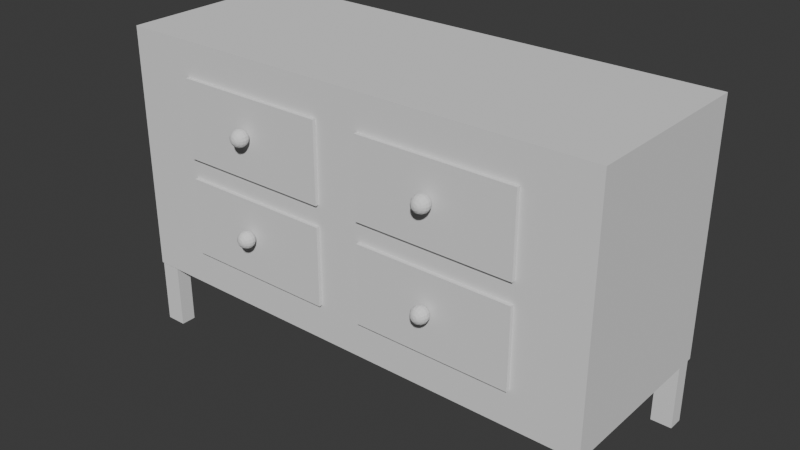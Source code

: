 # Source: Commode.blend  (saved by Blender 4.5.90; exported with 4.5.12 LTS)
import bpy
from mathutils import Matrix  # noqa: F401  (used for matrix-valued properties, if any)

bpy.ops.wm.read_factory_settings(use_empty=True)
scene = bpy.context.scene
scene.name = 'Scene'

# ---- collections
col_collection = bpy.data.collections.new('Collection'); scene.collection.children.link(col_collection)

# ---- world
world_world = bpy.data.worlds.new('World'); scene.world = world_world
world_world.use_nodes = True; world_world.node_tree.nodes.clear()
_N = world_world.node_tree.nodes; _L = world_world.node_tree.links
n0 = _N.new('ShaderNodeOutputWorld'); n0.name = 'World Output'; n0.location = (200, 100)
n1 = _N.new('ShaderNodeBackground'); n1.name = 'Background'; n1.location = (-200, 100)
n1.inputs[0].default_value = (0.05088, 0.05088, 0.05088, 1.0)
_L.new(n1.outputs[0], n0.inputs[0])
n0.is_active_output = True
world_world.color = (0.05088, 0.05088, 0.05088)
world_world.sun_shadow_jitter_overblur = 0.0

# ---- meshes
me_cube = bpy.data.meshes.new('Cube')
me_cube.from_pydata([(-1.019, -0.5084, 0.4573), (-1.019, -0.5084, 1.481), (-1.255, 0.4236, 0.3386), (-1.255, 0.4236, 1.6), (1.019, -0.5084, 0.4573), (1.019, -0.5084, 1.481), (1.255, 0.4236, 0.3386), (1.255, 0.4236, 1.6), (-1.255, -0.5084, 0.3386), (-1.255, -0.5084, 1.6), (1.255, -0.5084, 1.6), (1.255, -0.5084, 0.3386), (-1.255, -0.5084, 0.9694), (-1.255, 0.4236, 0.9694), (1.255, 0.4236, 0.9694), (1.255, -0.5084, 0.9694), (-1.019, -0.5084, 0.9694), (1.019, -0.5084, 0.9694), (0.0, 0.4236, 0.3386), (0.0, 0.4236, 1.6), (0.0, -0.5084, 0.3386), (0.0, -0.5084, 1.6), (0.0, -0.5084, 0.4573), (0.0, -0.5084, 1.481), (0.0, -0.5084, 0.9694), (0.0, 0.4236, 0.9694), (-0.1125, -0.5084, 1.026), (-0.1125, -0.5084, 1.425), (-0.9065, -0.5084, 1.425), (-0.9065, -0.5084, 1.026), (-0.1125, -0.5084, 0.5139), (-0.1125, -0.5084, 0.9129), (-0.9065, -0.5084, 0.9129), (-0.9065, -0.5084, 0.5139), (0.9065, -0.5084, 0.5139), (0.9065, -0.5084, 0.9129), (0.1125, -0.5084, 0.9129), (0.1125, -0.5084, 0.5139), (0.9065, -0.5084, 1.026), (0.9065, -0.5084, 1.425), (0.1125, -0.5084, 1.425), (0.1125, -0.5084, 1.026), (-0.1125, -0.008745, 1.425), (-0.1125, -0.008745, 1.026), (-0.9065, -0.008745, 1.026), (-0.9065, -0.008745, 1.425), (-0.1125, -0.008745, 0.9129), (-0.1125, -0.008745, 0.5139), (-0.9065, -0.008745, 0.5139), (-0.9065, -0.008745, 0.9129), (0.9065, -0.008745, 0.9129), (0.9065, -0.008745, 0.5139), (0.1125, -0.008745, 0.5139), (0.1125, -0.008745, 0.9129), (0.9065, -0.008745, 1.425), (0.9065, -0.008745, 1.026), (0.1125, -0.008745, 1.026), (0.1125, -0.008745, 1.425), (-1.251, -0.5036, 0.004111), (-1.251, -0.5036, 0.3737), (-1.251, -0.4258, 0.004111), (-1.251, -0.4258, 0.3737), (-1.145, -0.5036, 0.004111), (-1.145, -0.5036, 0.3737), (-1.145, -0.4258, 0.004111), (-1.145, -0.4258, 0.3737), (-1.251, 0.3336, 0.004111), (-1.251, 0.3336, 0.3737), (-1.251, 0.4114, 0.004111), (-1.251, 0.4114, 0.3737), (-1.145, 0.3336, 0.004111), (-1.145, 0.3336, 0.3737), (-1.145, 0.4114, 0.004111), (-1.145, 0.4114, 0.3737), (1.145, 0.3336, 0.004111), (1.145, 0.3336, 0.3737), (1.145, 0.4114, 0.004111), (1.145, 0.4114, 0.3737), (1.251, 0.3336, 0.004111), (1.251, 0.3336, 0.3737), (1.251, 0.4114, 0.004111), (1.251, 0.4114, 0.3737), (1.145, -0.5073, 0.004111), (1.145, -0.5073, 0.3737), (1.145, -0.4295, 0.004111), (1.145, -0.4295, 0.3737), (1.251, -0.5073, 0.004111), (1.251, -0.5073, 0.3737), (1.251, -0.4295, 0.004111), (1.251, -0.4295, 0.3737)], [], [(12, 9, 3, 13), (25, 19, 7, 14), (14, 7, 10, 15), (34, 35, 50, 51), (18, 6, 11, 20), (19, 3, 9, 21), (16, 1, 9, 12), (17, 4, 11, 15), (22, 0, 8, 20), (23, 5, 10, 21), (5, 17, 15, 10), (0, 16, 12, 8), (29, 26, 43, 44), (6, 14, 15, 11), (18, 25, 14, 6), (8, 12, 13, 2), (2, 13, 25, 18), (30, 31, 46, 47), (1, 23, 21, 9), (4, 22, 20, 11), (7, 19, 21, 10), (2, 18, 20, 8), (26, 27, 42, 43), (13, 3, 19, 25), (24, 23, 27, 26), (23, 1, 28, 27), (1, 16, 29, 28), (16, 24, 26, 29), (22, 24, 31, 30), (24, 16, 32, 31), (16, 0, 33, 32), (0, 22, 30, 33), (4, 17, 35, 34), (17, 24, 36, 35), (24, 22, 37, 36), (22, 4, 34, 37), (17, 5, 39, 38), (5, 23, 40, 39), (23, 24, 41, 40), (24, 17, 38, 41), (43, 42, 45, 44), (47, 46, 49, 48), (51, 50, 53, 52), (55, 54, 57, 56), (33, 30, 47, 48), (38, 39, 54, 55), (27, 28, 45, 42), (37, 34, 51, 52), (31, 32, 49, 46), (41, 38, 55, 56), (28, 29, 44, 45), (35, 36, 53, 50), (32, 33, 48, 49), (39, 40, 57, 54), (36, 37, 52, 53), (40, 41, 56, 57), (58, 59, 61, 60), (60, 61, 65, 64), (64, 65, 63, 62), (62, 63, 59, 58), (60, 64, 62, 58), (65, 61, 59, 63), (66, 67, 69, 68), (68, 69, 73, 72), (72, 73, 71, 70), (70, 71, 67, 66), (68, 72, 70, 66), (73, 69, 67, 71), (74, 75, 77, 76), (76, 77, 81, 80), (80, 81, 79, 78), (78, 79, 75, 74), (76, 80, 78, 74), (81, 77, 75, 79), (82, 83, 85, 84), (84, 85, 89, 88), (88, 89, 87, 86), (86, 87, 83, 82), (84, 88, 86, 82), (89, 85, 83, 87)])
_uv = me_cube.uv_layers.new(name='UVMap')
_uv.uv.foreach_set('vector', [0.5, 0.0, 0.625, 0.0, 0.625, 0.25, 0.5, 0.25, 0.5, 0.375, 0.625, 0.375, 0.625, 0.5, 0.5, 0.5, 0.5, 0.5, 0.625, 0.5, 0.625, 0.75, 0.5, 0.75, 0.4097, 0.7847, 0.4888, 0.7847, 0.4888, 0.7847, 0.4097, 0.7847, 0.25, 0.5, 0.375, 0.5, 0.375, 0.75, 0.25, 0.75, 0.75, 0.5, 0.875, 0.5, 0.875, 0.75, 0.75, 0.75, 0.5, 0.9765, 0.6015, 0.9765, 0.625, 1.0, 0.5, 1.0, 0.5, 0.7735, 0.3985, 0.7735, 0.375, 0.75, 0.5, 0.75, 0.3985, 0.875, 0.3985, 0.9765, 0.375, 1.0, 0.375, 0.875, 0.6015, 0.875, 0.6015, 0.7735, 0.625, 0.75, 0.625, 0.875, 0.6015, 0.7735, 0.5, 0.7735, 0.5, 0.75, 0.625, 0.75, 0.3985, 0.9765, 0.5, 0.9765, 0.5, 1.0, 0.375, 1.0, 0.5112, 0.9653, 0.5112, 0.8862, 0.5112, 0.8862, 0.5112, 0.9653, 0.375, 0.5, 0.5, 0.5, 0.5, 0.75, 0.375, 0.75, 0.375, 0.375, 0.5, 0.375, 0.5, 0.5, 0.375, 0.5, 0.375, 0.0, 0.5, 0.0, 0.5, 0.25, 0.375, 0.25, 0.375, 0.25, 0.5, 0.25, 0.5, 0.375, 0.375, 0.375, 0.4097, 0.8862, 0.4888, 0.8862, 0.4888, 0.8862, 0.4097, 0.8862, 0.6015, 0.9765, 0.6015, 0.875, 0.625, 0.875, 0.625, 1.0, 0.3985, 0.7735, 0.3985, 0.875, 0.375, 0.875, 0.375, 0.75, 0.625, 0.5, 0.75, 0.5, 0.75, 0.75, 0.625, 0.75, 0.125, 0.5, 0.25, 0.5, 0.25, 0.75, 0.125, 0.75, 0.5112, 0.8862, 0.5903, 0.8862, 0.5903, 0.8862, 0.5112, 0.8862, 0.5, 0.25, 0.625, 0.25, 0.625, 0.375, 0.5, 0.375, 0.5, 0.875, 0.6015, 0.875, 0.5903, 0.8862, 0.5112, 0.8862, 0.6015, 0.875, 0.6015, 0.9765, 0.5903, 0.9653, 0.5903, 0.8862, 0.6015, 0.9765, 0.5, 0.9765, 0.5112, 0.9653, 0.5903, 0.9653, 0.5, 0.9765, 0.5, 0.875, 0.5112, 0.8862, 0.5112, 0.9653, 0.3985, 0.875, 0.5, 0.875, 0.4888, 0.8862, 0.4097, 0.8862, 0.5, 0.875, 0.5, 0.9765, 0.4888, 0.9653, 0.4888, 0.8862, 0.5, 0.9765, 0.3985, 0.9765, 0.4097, 0.9653, 0.4888, 0.9653, 0.3985, 0.9765, 0.3985, 0.875, 0.4097, 0.8862, 0.4097, 0.9653, 0.3985, 0.7735, 0.5, 0.7735, 0.4888, 0.7847, 0.4097, 0.7847, 0.5, 0.7735, 0.5, 0.875, 0.4888, 0.8638, 0.4888, 0.7847, 0.5, 0.875, 0.3985, 0.875, 0.4097, 0.8638, 0.4888, 0.8638, 0.3985, 0.875, 0.3985, 0.7735, 0.4097, 0.7847, 0.4097, 0.8638, 0.5, 0.7735, 0.6015, 0.7735, 0.5903, 0.7847, 0.5112, 0.7847, 0.6015, 0.7735, 0.6015, 0.875, 0.5903, 0.8638, 0.5903, 0.7847, 0.6015, 0.875, 0.5, 0.875, 0.5112, 0.8638, 0.5903, 0.8638, 0.5, 0.875, 0.5, 0.7735, 0.5112, 0.7847, 0.5112, 0.8638, 0.5112, 0.8862, 0.5903, 0.8862, 0.5903, 0.9653, 0.5112, 0.9653, 0.4097, 0.8862, 0.4888, 0.8862, 0.4888, 0.9653, 0.4097, 0.9653, 0.4097, 0.7847, 0.4888, 0.7847, 0.4888, 0.8638, 0.4097, 0.8638, 0.5112, 0.7847, 0.5903, 0.7847, 0.5903, 0.8638, 0.5112, 0.8638, 0.4097, 0.9653, 0.4097, 0.8862, 0.4097, 0.8862, 0.4097, 0.9653, 0.5112, 0.7847, 0.5903, 0.7847, 0.5903, 0.7847, 0.5112, 0.7847, 0.5903, 0.8862, 0.5903, 0.9653, 0.5903, 0.9653, 0.5903, 0.8862, 0.4097, 0.8638, 0.4097, 0.7847, 0.4097, 0.7847, 0.4097, 0.8638, 0.4888, 0.8862, 0.4888, 0.9653, 0.4888, 0.9653, 0.4888, 0.8862, 0.5112, 0.8638, 0.5112, 0.7847, 0.5112, 0.7847, 0.5112, 0.8638, 0.5903, 0.9653, 0.5112, 0.9653, 0.5112, 0.9653, 0.5903, 0.9653, 0.4888, 0.7847, 0.4888, 0.8638, 0.4888, 0.8638, 0.4888, 0.7847, 0.4888, 0.9653, 0.4097, 0.9653, 0.4097, 0.9653, 0.4888, 0.9653, 0.5903, 0.7847, 0.5903, 0.8638, 0.5903, 0.8638, 0.5903, 0.7847, 0.4888, 0.8638, 0.4097, 0.8638, 0.4097, 0.8638, 0.4888, 0.8638, 0.5903, 0.8638, 0.5112, 0.8638, 0.5112, 0.8638, 0.5903, 0.8638, 0.375, 0.0, 0.625, 0.0, 0.625, 0.25, 0.375, 0.25, 0.375, 0.25, 0.625, 0.25, 0.625, 0.5, 0.375, 0.5, 0.375, 0.5, 0.625, 0.5, 0.625, 0.75, 0.375, 0.75, 0.375, 0.75, 0.625, 0.75, 0.625, 1.0, 0.375, 1.0, 0.125, 0.5, 0.375, 0.5, 0.375, 0.75, 0.125, 0.75, 0.625, 0.5, 0.875, 0.5, 0.875, 0.75, 0.625, 0.75, 0.375, 0.0, 0.625, 0.0, 0.625, 0.25, 0.375, 0.25, 0.375, 0.25, 0.625, 0.25, 0.625, 0.5, 0.375, 0.5, 0.375, 0.5, 0.625, 0.5, 0.625, 0.75, 0.375, 0.75, 0.375, 0.75, 0.625, 0.75, 0.625, 1.0, 0.375, 1.0, 0.125, 0.5, 0.375, 0.5, 0.375, 0.75, 0.125, 0.75, 0.625, 0.5, 0.875, 0.5, 0.875, 0.75, 0.625, 0.75, 0.375, 0.0, 0.625, 0.0, 0.625, 0.25, 0.375, 0.25, 0.375, 0.25, 0.625, 0.25, 0.625, 0.5, 0.375, 0.5, 0.375, 0.5, 0.625, 0.5, 0.625, 0.75, 0.375, 0.75, 0.375, 0.75, 0.625, 0.75, 0.625, 1.0, 0.375, 1.0, 0.125, 0.5, 0.375, 0.5, 0.375, 0.75, 0.125, 0.75, 0.625, 0.5, 0.875, 0.5, 0.875, 0.75, 0.625, 0.75, 0.375, 0.0, 0.625, 0.0, 0.625, 0.25, 0.375, 0.25, 0.375, 0.25, 0.625, 0.25, 0.625, 0.5, 0.375, 0.5, 0.375, 0.5, 0.625, 0.5, 0.625, 0.75, 0.375, 0.75, 0.375, 0.75, 0.625, 0.75, 0.625, 1.0, 0.375, 1.0, 0.125, 0.5, 0.375, 0.5, 0.375, 0.75, 0.125, 0.75, 0.625, 0.5, 0.875, 0.5, 0.875, 0.75, 0.625, 0.75])
me_cube.update()
me_cube_005 = bpy.data.meshes.new('Cube.005')
me_cube_005.from_pydata([(0.3746, 0.4875, 0.1768), (0.4101, 0.523, -0.2222), (-0.3839, 0.523, -0.2222), (-0.3484, 0.4875, 0.1768), (0.3746, 0.04073, 0.1768), (0.4101, 0.005229, -0.2222), (-0.3839, 0.005229, -0.2222), (-0.3484, 0.04073, 0.1768), (-0.001841, -0.02064, -0.04255), (-0.001841, -0.03707, -0.04582), (-0.001841, -0.05351, -0.04255), (-0.001841, -0.07675, -0.01931), (0.004448, 0.002607, -0.01805), (0.00978, -0.006703, -0.03093), (0.01334, -0.02064, -0.03953), (0.01459, -0.03707, -0.04255), (0.01334, -0.05351, -0.03953), (0.00978, -0.06744, -0.03093), (0.004448, -0.07675, -0.01805), (0.00978, 0.002607, -0.01449), (0.01963, -0.006703, -0.02434), (0.02622, -0.02064, -0.03093), (0.02853, -0.03707, -0.03324), (0.02622, -0.05351, -0.03093), (0.01963, -0.06744, -0.02434), (0.00978, -0.07675, -0.01449), (0.01334, 0.002607, -0.00916), (0.02622, -0.006703, -0.01449), (0.03482, -0.02064, -0.01805), (0.03784, -0.03707, -0.01931), (0.03482, -0.05351, -0.01805), (0.02622, -0.06744, -0.01449), (0.01334, -0.07675, -0.00916), (0.01459, 0.002607, -0.002871), (0.02853, -0.006703, -0.002871), (0.03784, -0.02064, -0.002871), (0.04111, -0.03707, -0.002871), (0.03784, -0.05351, -0.002871), (0.02853, -0.06744, -0.002871), (0.01459, -0.07675, -0.002871), (0.01334, 0.002607, 0.003419), (0.02622, -0.006703, 0.008751), (0.03482, -0.02064, 0.01231), (0.03784, -0.03707, 0.01356), (0.03482, -0.05351, 0.01231), (0.02622, -0.06744, 0.008751), (0.01334, -0.07675, 0.003419), (0.00978, 0.002607, 0.008751), (0.01963, -0.006703, 0.0186), (0.02622, -0.02064, 0.02519), (0.02853, -0.03707, 0.0275), (0.02622, -0.05351, 0.02519), (0.01963, -0.06744, 0.0186), (0.00978, -0.07675, 0.008751), (0.004448, 0.002607, 0.01231), (0.00978, -0.006703, 0.02519), (0.01334, -0.02064, 0.03379), (0.01459, -0.03707, 0.03681), (0.01334, -0.05351, 0.03379), (0.00978, -0.06744, 0.02519), (0.004448, -0.07675, 0.01231), (-0.001841, 0.002607, 0.01356), (-0.001841, -0.006703, 0.0275), (-0.001841, -0.02064, 0.03681), (-0.001841, -0.03707, 0.04008), (-0.001841, -0.05351, 0.03681), (-0.001841, -0.06744, 0.0275), (-0.001841, -0.07675, 0.01356), (-0.001841, -0.08002, -0.002871), (-0.001841, 0.005876, -0.002871), (-0.008131, 0.002607, 0.01231), (-0.01346, -0.006703, 0.02519), (-0.01703, -0.02064, 0.03379), (-0.01828, -0.03707, 0.03681), (-0.01703, -0.05351, 0.03379), (-0.01346, -0.06744, 0.02519), (-0.008131, -0.07675, 0.01231), (-0.01346, 0.002607, 0.008751), (-0.02331, -0.006703, 0.0186), (-0.0299, -0.02064, 0.02519), (-0.03221, -0.03707, 0.0275), (-0.0299, -0.05351, 0.02519), (-0.02331, -0.06744, 0.0186), (-0.01346, -0.07675, 0.008751), (-0.01703, 0.002607, 0.003419), (-0.0299, -0.006703, 0.008751), (-0.0385, -0.02064, 0.01231), (-0.04152, -0.03707, 0.01356), (-0.0385, -0.05351, 0.01231), (-0.0299, -0.06744, 0.008751), (-0.01703, -0.07675, 0.003419), (-0.01828, 0.002607, -0.002871), (-0.03221, -0.006703, -0.002871), (-0.04152, -0.02064, -0.002871), (-0.04479, -0.03707, -0.002871), (-0.04152, -0.05351, -0.002871), (-0.03221, -0.06744, -0.002871), (-0.01828, -0.07675, -0.002871), (-0.01703, 0.002607, -0.00916), (-0.0299, -0.006703, -0.01449), (-0.0385, -0.02064, -0.01805), (-0.04152, -0.03707, -0.01931), (-0.0385, -0.05351, -0.01805), (-0.0299, -0.06744, -0.01449), (-0.01703, -0.07675, -0.00916), (-0.01346, 0.002607, -0.01449), (-0.02331, -0.006703, -0.02434), (-0.0299, -0.02064, -0.03093), (-0.03221, -0.03707, -0.03324), (-0.0299, -0.05351, -0.03093), (-0.02331, -0.06744, -0.02434), (-0.01346, -0.07675, -0.01449), (-0.008131, 0.002607, -0.01805), (-0.01346, -0.006703, -0.03093), (-0.01703, -0.02064, -0.03953), (-0.01828, -0.03707, -0.04255), (-0.01703, -0.05351, -0.03953), (-0.01346, -0.06744, -0.03093), (-0.008131, -0.07675, -0.01805), (-0.001841, 0.002607, -0.01931), (-0.001841, -0.006703, -0.03324), (-0.001841, -0.06744, -0.03324), (0.4101, 0.523, 0.1768), (-0.3839, 0.523, 0.1768), (0.4101, 0.005229, 0.1768), (-0.3839, 0.005229, 0.1768), (0.3746, 0.4875, -0.04951), (-0.3484, 0.4875, -0.04951), (0.3746, 0.04073, -0.04951), (-0.3484, 0.04073, -0.04951)], [], [(1, 2, 123, 122), (5, 124, 125, 6), (3, 7, 129, 127), (1, 122, 124, 5), (123, 2, 6, 125), (2, 1, 5, 6), (11, 121, 17, 18), (10, 9, 15, 16), (8, 120, 13, 14), (119, 69, 12), (68, 11, 18), (121, 10, 16, 17), (9, 8, 14, 15), (120, 119, 12, 13), (14, 13, 20, 21), (12, 69, 19), (68, 18, 25), (17, 16, 23, 24), (15, 14, 21, 22), (13, 12, 19, 20), (18, 17, 24, 25), (16, 15, 22, 23), (68, 25, 32), (24, 23, 30, 31), (22, 21, 28, 29), (20, 19, 26, 27), (25, 24, 31, 32), (23, 22, 29, 30), (21, 20, 27, 28), (19, 69, 26), (27, 26, 33, 34), (32, 31, 38, 39), (30, 29, 36, 37), (28, 27, 34, 35), (26, 69, 33), (68, 32, 39), (31, 30, 37, 38), (29, 28, 35, 36), (39, 38, 45, 46), (37, 36, 43, 44), (35, 34, 41, 42), (33, 69, 40), (68, 39, 46), (38, 37, 44, 45), (36, 35, 42, 43), (34, 33, 40, 41), (40, 69, 47), (68, 46, 53), (45, 44, 51, 52), (43, 42, 49, 50), (41, 40, 47, 48), (46, 45, 52, 53), (44, 43, 50, 51), (42, 41, 48, 49), (52, 51, 58, 59), (50, 49, 56, 57), (48, 47, 54, 55), (53, 52, 59, 60), (51, 50, 57, 58), (49, 48, 55, 56), (47, 69, 54), (68, 53, 60), (60, 59, 66, 67), (58, 57, 64, 65), (56, 55, 62, 63), (54, 69, 61), (68, 60, 67), (59, 58, 65, 66), (57, 56, 63, 64), (55, 54, 61, 62), (65, 64, 73, 74), (63, 62, 71, 72), (61, 69, 70), (68, 67, 76), (66, 65, 74, 75), (64, 63, 72, 73), (62, 61, 70, 71), (67, 66, 75, 76), (68, 76, 83), (75, 74, 81, 82), (73, 72, 79, 80), (71, 70, 77, 78), (76, 75, 82, 83), (74, 73, 80, 81), (72, 71, 78, 79), (70, 69, 77), (80, 79, 86, 87), (78, 77, 84, 85), (83, 82, 89, 90), (81, 80, 87, 88), (79, 78, 85, 86), (77, 69, 84), (68, 83, 90), (82, 81, 88, 89), (90, 89, 96, 97), (88, 87, 94, 95), (86, 85, 92, 93), (84, 69, 91), (68, 90, 97), (89, 88, 95, 96), (87, 86, 93, 94), (85, 84, 91, 92), (93, 92, 99, 100), (91, 69, 98), (68, 97, 104), (96, 95, 102, 103), (94, 93, 100, 101), (92, 91, 98, 99), (97, 96, 103, 104), (95, 94, 101, 102), (68, 104, 111), (103, 102, 109, 110), (101, 100, 107, 108), (99, 98, 105, 106), (104, 103, 110, 111), (102, 101, 108, 109), (100, 99, 106, 107), (98, 69, 105), (106, 105, 112, 113), (111, 110, 117, 118), (109, 108, 115, 116), (107, 106, 113, 114), (105, 69, 112), (68, 111, 118), (110, 109, 116, 117), (108, 107, 114, 115), (118, 117, 121, 11), (116, 115, 9, 10), (114, 113, 120, 8), (112, 69, 119), (68, 118, 11), (117, 116, 10, 121), (115, 114, 8, 9), (113, 112, 119, 120), (3, 0, 122, 123), (4, 7, 125, 124), (7, 3, 123, 125), (0, 4, 124, 122), (126, 127, 129, 128), (0, 3, 127, 126), (4, 0, 126, 128), (7, 4, 128, 129)])
_uv = me_cube_005.uv_layers.new(name='UVMap')
_uv.uv.foreach_set('vector', [0.5112, 0.8862, 0.5112, 0.9653, 0.5903, 0.9653, 0.5903, 0.8862, 0.5112, 0.8862, 0.5903, 0.8862, 0.5903, 0.9653, 0.5112, 0.9653, 0.5903, 0.9617, 0.5903, 0.9617, 0.5903, 0.9617, 0.5903, 0.9617, 0.5112, 0.8862, 0.5903, 0.8862, 0.5903, 0.8862, 0.5112, 0.8862, 0.5903, 0.9653, 0.5112, 0.9653, 0.5112, 0.9653, 0.5903, 0.9653, 0.5112, 0.9653, 0.5112, 0.8862, 0.5112, 0.8862, 0.5112, 0.9653, 0.75, 0.125, 0.75, 0.25, 0.6875, 0.25, 0.6875, 0.125, 0.75, 0.375, 0.75, 0.5, 0.6875, 0.5, 0.6875, 0.375, 0.75, 0.625, 0.75, 0.75, 0.6875, 0.75, 0.6875, 0.625, 0.75, 0.875, 0.7187, 1.0, 0.6875, 0.875, 0.7188, 0.0, 0.75, 0.125, 0.6875, 0.125, 0.75, 0.25, 0.75, 0.375, 0.6875, 0.375, 0.6875, 0.25, 0.75, 0.5, 0.75, 0.625, 0.6875, 0.625, 0.6875, 0.5, 0.75, 0.75, 0.75, 0.875, 0.6875, 0.875, 0.6875, 0.75, 0.6875, 0.625, 0.6875, 0.75, 0.625, 0.75, 0.625, 0.625, 0.6875, 0.875, 0.6562, 1.0, 0.625, 0.875, 0.6562, 0.0, 0.6875, 0.125, 0.625, 0.125, 0.6875, 0.25, 0.6875, 0.375, 0.625, 0.375, 0.625, 0.25, 0.6875, 0.5, 0.6875, 0.625, 0.625, 0.625, 0.625, 0.5, 0.6875, 0.75, 0.6875, 0.875, 0.625, 0.875, 0.625, 0.75, 0.6875, 0.125, 0.6875, 0.25, 0.625, 0.25, 0.625, 0.125, 0.6875, 0.375, 0.6875, 0.5, 0.625, 0.5, 0.625, 0.375, 0.5938, 0.0, 0.625, 0.125, 0.5625, 0.125, 0.625, 0.25, 0.625, 0.375, 0.5625, 0.375, 0.5625, 0.25, 0.625, 0.5, 0.625, 0.625, 0.5625, 0.625, 0.5625, 0.5, 0.625, 0.75, 0.625, 0.875, 0.5625, 0.875, 0.5625, 0.75, 0.625, 0.125, 0.625, 0.25, 0.5625, 0.25, 0.5625, 0.125, 0.625, 0.375, 0.625, 0.5, 0.5625, 0.5, 0.5625, 0.375, 0.625, 0.625, 0.625, 0.75, 0.5625, 0.75, 0.5625, 0.625, 0.625, 0.875, 0.5938, 1.0, 0.5625, 0.875, 0.5625, 0.75, 0.5625, 0.875, 0.5, 0.875, 0.5, 0.75, 0.5625, 0.125, 0.5625, 0.25, 0.5, 0.25, 0.5, 0.125, 0.5625, 0.375, 0.5625, 0.5, 0.5, 0.5, 0.5, 0.375, 0.5625, 0.625, 0.5625, 0.75, 0.5, 0.75, 0.5, 0.625, 0.5625, 0.875, 0.5312, 1.0, 0.5, 0.875, 0.5312, 0.0, 0.5625, 0.125, 0.5, 0.125, 0.5625, 0.25, 0.5625, 0.375, 0.5, 0.375, 0.5, 0.25, 0.5625, 0.5, 0.5625, 0.625, 0.5, 0.625, 0.5, 0.5, 0.5, 0.125, 0.5, 0.25, 0.4375, 0.25, 0.4375, 0.125, 0.5, 0.375, 0.5, 0.5, 0.4375, 0.5, 0.4375, 0.375, 0.5, 0.625, 0.5, 0.75, 0.4375, 0.75, 0.4375, 0.625, 0.5, 0.875, 0.4687, 1.0, 0.4375, 0.875, 0.4687, 0.0, 0.5, 0.125, 0.4375, 0.125, 0.5, 0.25, 0.5, 0.375, 0.4375, 0.375, 0.4375, 0.25, 0.5, 0.5, 0.5, 0.625, 0.4375, 0.625, 0.4375, 0.5, 0.5, 0.75, 0.5, 0.875, 0.4375, 0.875, 0.4375, 0.75, 0.4375, 0.875, 0.4062, 1.0, 0.375, 0.875, 0.4062, 0.0, 0.4375, 0.125, 0.375, 0.125, 0.4375, 0.25, 0.4375, 0.375, 0.375, 0.375, 0.375, 0.25, 0.4375, 0.5, 0.4375, 0.625, 0.375, 0.625, 0.375, 0.5, 0.4375, 0.75, 0.4375, 0.875, 0.375, 0.875, 0.375, 0.75, 0.4375, 0.125, 0.4375, 0.25, 0.375, 0.25, 0.375, 0.125, 0.4375, 0.375, 0.4375, 0.5, 0.375, 0.5, 0.375, 0.375, 0.4375, 0.625, 0.4375, 0.75, 0.375, 0.75, 0.375, 0.625, 0.375, 0.25, 0.375, 0.375, 0.3125, 0.375, 0.3125, 0.25, 0.375, 0.5, 0.375, 0.625, 0.3125, 0.625, 0.3125, 0.5, 0.375, 0.75, 0.375, 0.875, 0.3125, 0.875, 0.3125, 0.75, 0.375, 0.125, 0.375, 0.25, 0.3125, 0.25, 0.3125, 0.125, 0.375, 0.375, 0.375, 0.5, 0.3125, 0.5, 0.3125, 0.375, 0.375, 0.625, 0.375, 0.75, 0.3125, 0.75, 0.3125, 0.625, 0.375, 0.875, 0.3437, 1.0, 0.3125, 0.875, 0.3437, 0.0, 0.375, 0.125, 0.3125, 0.125, 0.3125, 0.125, 0.3125, 0.25, 0.25, 0.25, 0.25, 0.125, 0.3125, 0.375, 0.3125, 0.5, 0.25, 0.5, 0.25, 0.375, 0.3125, 0.625, 0.3125, 0.75, 0.25, 0.75, 0.25, 0.625, 0.3125, 0.875, 0.2812, 1.0, 0.25, 0.875, 0.2812, 0.0, 0.3125, 0.125, 0.25, 0.125, 0.3125, 0.25, 0.3125, 0.375, 0.25, 0.375, 0.25, 0.25, 0.3125, 0.5, 0.3125, 0.625, 0.25, 0.625, 0.25, 0.5, 0.3125, 0.75, 0.3125, 0.875, 0.25, 0.875, 0.25, 0.75, 0.25, 0.375, 0.25, 0.5, 0.1875, 0.5, 0.1875, 0.375, 0.25, 0.625, 0.25, 0.75, 0.1875, 0.75, 0.1875, 0.625, 0.25, 0.875, 0.2187, 1.0, 0.1875, 0.875, 0.2187, 0.0, 0.25, 0.125, 0.1875, 0.125, 0.25, 0.25, 0.25, 0.375, 0.1875, 0.375, 0.1875, 0.25, 0.25, 0.5, 0.25, 0.625, 0.1875, 0.625, 0.1875, 0.5, 0.25, 0.75, 0.25, 0.875, 0.1875, 0.875, 0.1875, 0.75, 0.25, 0.125, 0.25, 0.25, 0.1875, 0.25, 0.1875, 0.125, 0.1562, 0.0, 0.1875, 0.125, 0.125, 0.125, 0.1875, 0.25, 0.1875, 0.375, 0.125, 0.375, 0.125, 0.25, 0.1875, 0.5, 0.1875, 0.625, 0.125, 0.625, 0.125, 0.5, 0.1875, 0.75, 0.1875, 0.875, 0.125, 0.875, 0.125, 0.75, 0.1875, 0.125, 0.1875, 0.25, 0.125, 0.25, 0.125, 0.125, 0.1875, 0.375, 0.1875, 0.5, 0.125, 0.5, 0.125, 0.375, 0.1875, 0.625, 0.1875, 0.75, 0.125, 0.75, 0.125, 0.625, 0.1875, 0.875, 0.1562, 1.0, 0.125, 0.875, 0.125, 0.5, 0.125, 0.625, 0.0625, 0.625, 0.0625, 0.5, 0.125, 0.75, 0.125, 0.875, 0.0625, 0.875, 0.0625, 0.75, 0.125, 0.125, 0.125, 0.25, 0.0625, 0.25, 0.0625, 0.125, 0.125, 0.375, 0.125, 0.5, 0.0625, 0.5, 0.0625, 0.375, 0.125, 0.625, 0.125, 0.75, 0.0625, 0.75, 0.0625, 0.625, 0.125, 0.875, 0.09375, 1.0, 0.0625, 0.875, 0.09375, 0.0, 0.125, 0.125, 0.0625, 0.125, 0.125, 0.25, 0.125, 0.375, 0.0625, 0.375, 0.0625, 0.25, 0.0625, 0.125, 0.0625, 0.25, 0.0, 0.25, 0.0, 0.125, 0.0625, 0.375, 0.0625, 0.5, 0.0, 0.5, 0.0, 0.375, 0.0625, 0.625, 0.0625, 0.75, 0.0, 0.75, 0.0, 0.625, 0.0625, 0.875, 0.03125, 1.0, 0.0, 0.875, 0.03125, 0.0, 0.0625, 0.125, 0.0, 0.125, 0.0625, 0.25, 0.0625, 0.375, 0.0, 0.375, 0.0, 0.25, 0.0625, 0.5, 0.0625, 0.625, 0.0, 0.625, 0.0, 0.5, 0.0625, 0.75, 0.0625, 0.875, 0.0, 0.875, 0.0, 0.75, 1.0, 0.625, 1.0, 0.75, 0.9375, 0.75, 0.9375, 0.625, 1.0, 0.875, 0.9687, 1.0, 0.9375, 0.875, 0.9687, 0.0, 1.0, 0.125, 0.9375, 0.125, 1.0, 0.25, 1.0, 0.375, 0.9375, 0.375, 0.9375, 0.25, 1.0, 0.5, 1.0, 0.625, 0.9375, 0.625, 0.9375, 0.5, 1.0, 0.75, 1.0, 0.875, 0.9375, 0.875, 0.9375, 0.75, 1.0, 0.125, 1.0, 0.25, 0.9375, 0.25, 0.9375, 0.125, 1.0, 0.375, 1.0, 0.5, 0.9375, 0.5, 0.9375, 0.375, 0.9062, 0.0, 0.9375, 0.125, 0.875, 0.125, 0.9375, 0.25, 0.9375, 0.375, 0.875, 0.375, 0.875, 0.25, 0.9375, 0.5, 0.9375, 0.625, 0.875, 0.625, 0.875, 0.5, 0.9375, 0.75, 0.9375, 0.875, 0.875, 0.875, 0.875, 0.75, 0.9375, 0.125, 0.9375, 0.25, 0.875, 0.25, 0.875, 0.125, 0.9375, 0.375, 0.9375, 0.5, 0.875, 0.5, 0.875, 0.375, 0.9375, 0.625, 0.9375, 0.75, 0.875, 0.75, 0.875, 0.625, 0.9375, 0.875, 0.9062, 1.0, 0.875, 0.875, 0.875, 0.75, 0.875, 0.875, 0.8125, 0.875, 0.8125, 0.75, 0.875, 0.125, 0.875, 0.25, 0.8125, 0.25, 0.8125, 0.125, 0.875, 0.375, 0.875, 0.5, 0.8125, 0.5, 0.8125, 0.375, 0.875, 0.625, 0.875, 0.75, 0.8125, 0.75, 0.8125, 0.625, 0.875, 0.875, 0.8437, 1.0, 0.8125, 0.875, 0.8437, 0.0, 0.875, 0.125, 0.8125, 0.125, 0.875, 0.25, 0.875, 0.375, 0.8125, 0.375, 0.8125, 0.25, 0.875, 0.5, 0.875, 0.625, 0.8125, 0.625, 0.8125, 0.5, 0.8125, 0.125, 0.8125, 0.25, 0.75, 0.25, 0.75, 0.125, 0.8125, 0.375, 0.8125, 0.5, 0.75, 0.5, 0.75, 0.375, 0.8125, 0.625, 0.8125, 0.75, 0.75, 0.75, 0.75, 0.625, 0.8125, 0.875, 0.7812, 1.0, 0.75, 0.875, 0.7812, 0.0, 0.8125, 0.125, 0.75, 0.125, 0.8125, 0.25, 0.8125, 0.375, 0.75, 0.375, 0.75, 0.25, 0.8125, 0.5, 0.8125, 0.625, 0.75, 0.625, 0.75, 0.5, 0.8125, 0.75, 0.8125, 0.875, 0.75, 0.875, 0.75, 0.75, 0.5903, 0.9617, 0.5903, 0.8897, 0.5903, 0.8862, 0.5903, 0.9653, 0.5903, 0.8897, 0.5903, 0.9617, 0.5903, 0.9653, 0.5903, 0.8862, 0.5903, 0.9617, 0.5903, 0.9617, 0.5903, 0.9653, 0.5903, 0.9653, 0.5903, 0.8897, 0.5903, 0.8897, 0.5903, 0.8862, 0.5903, 0.8862, 0.5903, 0.8897, 0.5903, 0.9617, 0.5903, 0.9617, 0.5903, 0.8897, 0.5903, 0.8897, 0.5903, 0.9617, 0.5903, 0.9617, 0.5903, 0.8897, 0.5903, 0.8897, 0.5903, 0.8897, 0.5903, 0.8897, 0.5903, 0.8897, 0.5903, 0.9617, 0.5903, 0.8897, 0.5903, 0.8897, 0.5903, 0.9617])
me_cube_005.update()
me_cube_001 = bpy.data.meshes.new('Cube.001')
me_cube_001.from_pydata([(0.3746, 0.4875, 0.1768), (0.4101, 0.523, -0.2222), (-0.3839, 0.523, -0.2222), (-0.3484, 0.4875, 0.1768), (0.3746, 0.04073, 0.1768), (0.4101, 0.005229, -0.2222), (-0.3839, 0.005229, -0.2222), (-0.3484, 0.04073, 0.1768), (-0.001841, -0.02064, -0.04255), (-0.001841, -0.03707, -0.04582), (-0.001841, -0.05351, -0.04255), (-0.001841, -0.07675, -0.01931), (0.004448, 0.002607, -0.01805), (0.00978, -0.006703, -0.03093), (0.01334, -0.02064, -0.03953), (0.01459, -0.03707, -0.04255), (0.01334, -0.05351, -0.03953), (0.00978, -0.06744, -0.03093), (0.004448, -0.07675, -0.01805), (0.00978, 0.002607, -0.01449), (0.01963, -0.006703, -0.02434), (0.02622, -0.02064, -0.03093), (0.02853, -0.03707, -0.03324), (0.02622, -0.05351, -0.03093), (0.01963, -0.06744, -0.02434), (0.00978, -0.07675, -0.01449), (0.01334, 0.002607, -0.00916), (0.02622, -0.006703, -0.01449), (0.03482, -0.02064, -0.01805), (0.03784, -0.03707, -0.01931), (0.03482, -0.05351, -0.01805), (0.02622, -0.06744, -0.01449), (0.01334, -0.07675, -0.00916), (0.01459, 0.002607, -0.002871), (0.02853, -0.006703, -0.002871), (0.03784, -0.02064, -0.002871), (0.04111, -0.03707, -0.002871), (0.03784, -0.05351, -0.002871), (0.02853, -0.06744, -0.002871), (0.01459, -0.07675, -0.002871), (0.01334, 0.002607, 0.003419), (0.02622, -0.006703, 0.008751), (0.03482, -0.02064, 0.01231), (0.03784, -0.03707, 0.01356), (0.03482, -0.05351, 0.01231), (0.02622, -0.06744, 0.008751), (0.01334, -0.07675, 0.003419), (0.00978, 0.002607, 0.008751), (0.01963, -0.006703, 0.0186), (0.02622, -0.02064, 0.02519), (0.02853, -0.03707, 0.0275), (0.02622, -0.05351, 0.02519), (0.01963, -0.06744, 0.0186), (0.00978, -0.07675, 0.008751), (0.004448, 0.002607, 0.01231), (0.00978, -0.006703, 0.02519), (0.01334, -0.02064, 0.03379), (0.01459, -0.03707, 0.03681), (0.01334, -0.05351, 0.03379), (0.00978, -0.06744, 0.02519), (0.004448, -0.07675, 0.01231), (-0.001841, 0.002607, 0.01356), (-0.001841, -0.006703, 0.0275), (-0.001841, -0.02064, 0.03681), (-0.001841, -0.03707, 0.04008), (-0.001841, -0.05351, 0.03681), (-0.001841, -0.06744, 0.0275), (-0.001841, -0.07675, 0.01356), (-0.001841, -0.08002, -0.002871), (-0.001841, 0.005876, -0.002871), (-0.008131, 0.002607, 0.01231), (-0.01346, -0.006703, 0.02519), (-0.01703, -0.02064, 0.03379), (-0.01828, -0.03707, 0.03681), (-0.01703, -0.05351, 0.03379), (-0.01346, -0.06744, 0.02519), (-0.008131, -0.07675, 0.01231), (-0.01346, 0.002607, 0.008751), (-0.02331, -0.006703, 0.0186), (-0.0299, -0.02064, 0.02519), (-0.03221, -0.03707, 0.0275), (-0.0299, -0.05351, 0.02519), (-0.02331, -0.06744, 0.0186), (-0.01346, -0.07675, 0.008751), (-0.01703, 0.002607, 0.003419), (-0.0299, -0.006703, 0.008751), (-0.0385, -0.02064, 0.01231), (-0.04152, -0.03707, 0.01356), (-0.0385, -0.05351, 0.01231), (-0.0299, -0.06744, 0.008751), (-0.01703, -0.07675, 0.003419), (-0.01828, 0.002607, -0.002871), (-0.03221, -0.006703, -0.002871), (-0.04152, -0.02064, -0.002871), (-0.04479, -0.03707, -0.002871), (-0.04152, -0.05351, -0.002871), (-0.03221, -0.06744, -0.002871), (-0.01828, -0.07675, -0.002871), (-0.01703, 0.002607, -0.00916), (-0.0299, -0.006703, -0.01449), (-0.0385, -0.02064, -0.01805), (-0.04152, -0.03707, -0.01931), (-0.0385, -0.05351, -0.01805), (-0.0299, -0.06744, -0.01449), (-0.01703, -0.07675, -0.00916), (-0.01346, 0.002607, -0.01449), (-0.02331, -0.006703, -0.02434), (-0.0299, -0.02064, -0.03093), (-0.03221, -0.03707, -0.03324), (-0.0299, -0.05351, -0.03093), (-0.02331, -0.06744, -0.02434), (-0.01346, -0.07675, -0.01449), (-0.008131, 0.002607, -0.01805), (-0.01346, -0.006703, -0.03093), (-0.01703, -0.02064, -0.03953), (-0.01828, -0.03707, -0.04255), (-0.01703, -0.05351, -0.03953), (-0.01346, -0.06744, -0.03093), (-0.008131, -0.07675, -0.01805), (-0.001841, 0.002607, -0.01931), (-0.001841, -0.006703, -0.03324), (-0.001841, -0.06744, -0.03324), (0.4101, 0.523, 0.1768), (-0.3839, 0.523, 0.1768), (0.4101, 0.005229, 0.1768), (-0.3839, 0.005229, 0.1768), (0.3746, 0.4875, -0.04951), (-0.3484, 0.4875, -0.04951), (0.3746, 0.04073, -0.04951), (-0.3484, 0.04073, -0.04951)], [], [(1, 2, 123, 122), (5, 124, 125, 6), (3, 7, 129, 127), (1, 122, 124, 5), (123, 2, 6, 125), (2, 1, 5, 6), (11, 121, 17, 18), (10, 9, 15, 16), (8, 120, 13, 14), (119, 69, 12), (68, 11, 18), (121, 10, 16, 17), (9, 8, 14, 15), (120, 119, 12, 13), (14, 13, 20, 21), (12, 69, 19), (68, 18, 25), (17, 16, 23, 24), (15, 14, 21, 22), (13, 12, 19, 20), (18, 17, 24, 25), (16, 15, 22, 23), (68, 25, 32), (24, 23, 30, 31), (22, 21, 28, 29), (20, 19, 26, 27), (25, 24, 31, 32), (23, 22, 29, 30), (21, 20, 27, 28), (19, 69, 26), (27, 26, 33, 34), (32, 31, 38, 39), (30, 29, 36, 37), (28, 27, 34, 35), (26, 69, 33), (68, 32, 39), (31, 30, 37, 38), (29, 28, 35, 36), (39, 38, 45, 46), (37, 36, 43, 44), (35, 34, 41, 42), (33, 69, 40), (68, 39, 46), (38, 37, 44, 45), (36, 35, 42, 43), (34, 33, 40, 41), (40, 69, 47), (68, 46, 53), (45, 44, 51, 52), (43, 42, 49, 50), (41, 40, 47, 48), (46, 45, 52, 53), (44, 43, 50, 51), (42, 41, 48, 49), (52, 51, 58, 59), (50, 49, 56, 57), (48, 47, 54, 55), (53, 52, 59, 60), (51, 50, 57, 58), (49, 48, 55, 56), (47, 69, 54), (68, 53, 60), (60, 59, 66, 67), (58, 57, 64, 65), (56, 55, 62, 63), (54, 69, 61), (68, 60, 67), (59, 58, 65, 66), (57, 56, 63, 64), (55, 54, 61, 62), (65, 64, 73, 74), (63, 62, 71, 72), (61, 69, 70), (68, 67, 76), (66, 65, 74, 75), (64, 63, 72, 73), (62, 61, 70, 71), (67, 66, 75, 76), (68, 76, 83), (75, 74, 81, 82), (73, 72, 79, 80), (71, 70, 77, 78), (76, 75, 82, 83), (74, 73, 80, 81), (72, 71, 78, 79), (70, 69, 77), (80, 79, 86, 87), (78, 77, 84, 85), (83, 82, 89, 90), (81, 80, 87, 88), (79, 78, 85, 86), (77, 69, 84), (68, 83, 90), (82, 81, 88, 89), (90, 89, 96, 97), (88, 87, 94, 95), (86, 85, 92, 93), (84, 69, 91), (68, 90, 97), (89, 88, 95, 96), (87, 86, 93, 94), (85, 84, 91, 92), (93, 92, 99, 100), (91, 69, 98), (68, 97, 104), (96, 95, 102, 103), (94, 93, 100, 101), (92, 91, 98, 99), (97, 96, 103, 104), (95, 94, 101, 102), (68, 104, 111), (103, 102, 109, 110), (101, 100, 107, 108), (99, 98, 105, 106), (104, 103, 110, 111), (102, 101, 108, 109), (100, 99, 106, 107), (98, 69, 105), (106, 105, 112, 113), (111, 110, 117, 118), (109, 108, 115, 116), (107, 106, 113, 114), (105, 69, 112), (68, 111, 118), (110, 109, 116, 117), (108, 107, 114, 115), (118, 117, 121, 11), (116, 115, 9, 10), (114, 113, 120, 8), (112, 69, 119), (68, 118, 11), (117, 116, 10, 121), (115, 114, 8, 9), (113, 112, 119, 120), (3, 0, 122, 123), (4, 7, 125, 124), (7, 3, 123, 125), (0, 4, 124, 122), (126, 127, 129, 128), (0, 3, 127, 126), (4, 0, 126, 128), (7, 4, 128, 129)])
_uv = me_cube_001.uv_layers.new(name='UVMap')
_uv.uv.foreach_set('vector', [0.5112, 0.8862, 0.5112, 0.9653, 0.5903, 0.9653, 0.5903, 0.8862, 0.5112, 0.8862, 0.5903, 0.8862, 0.5903, 0.9653, 0.5112, 0.9653, 0.5903, 0.9617, 0.5903, 0.9617, 0.5903, 0.9617, 0.5903, 0.9617, 0.5112, 0.8862, 0.5903, 0.8862, 0.5903, 0.8862, 0.5112, 0.8862, 0.5903, 0.9653, 0.5112, 0.9653, 0.5112, 0.9653, 0.5903, 0.9653, 0.5112, 0.9653, 0.5112, 0.8862, 0.5112, 0.8862, 0.5112, 0.9653, 0.75, 0.125, 0.75, 0.25, 0.6875, 0.25, 0.6875, 0.125, 0.75, 0.375, 0.75, 0.5, 0.6875, 0.5, 0.6875, 0.375, 0.75, 0.625, 0.75, 0.75, 0.6875, 0.75, 0.6875, 0.625, 0.75, 0.875, 0.7187, 1.0, 0.6875, 0.875, 0.7188, 0.0, 0.75, 0.125, 0.6875, 0.125, 0.75, 0.25, 0.75, 0.375, 0.6875, 0.375, 0.6875, 0.25, 0.75, 0.5, 0.75, 0.625, 0.6875, 0.625, 0.6875, 0.5, 0.75, 0.75, 0.75, 0.875, 0.6875, 0.875, 0.6875, 0.75, 0.6875, 0.625, 0.6875, 0.75, 0.625, 0.75, 0.625, 0.625, 0.6875, 0.875, 0.6562, 1.0, 0.625, 0.875, 0.6562, 0.0, 0.6875, 0.125, 0.625, 0.125, 0.6875, 0.25, 0.6875, 0.375, 0.625, 0.375, 0.625, 0.25, 0.6875, 0.5, 0.6875, 0.625, 0.625, 0.625, 0.625, 0.5, 0.6875, 0.75, 0.6875, 0.875, 0.625, 0.875, 0.625, 0.75, 0.6875, 0.125, 0.6875, 0.25, 0.625, 0.25, 0.625, 0.125, 0.6875, 0.375, 0.6875, 0.5, 0.625, 0.5, 0.625, 0.375, 0.5938, 0.0, 0.625, 0.125, 0.5625, 0.125, 0.625, 0.25, 0.625, 0.375, 0.5625, 0.375, 0.5625, 0.25, 0.625, 0.5, 0.625, 0.625, 0.5625, 0.625, 0.5625, 0.5, 0.625, 0.75, 0.625, 0.875, 0.5625, 0.875, 0.5625, 0.75, 0.625, 0.125, 0.625, 0.25, 0.5625, 0.25, 0.5625, 0.125, 0.625, 0.375, 0.625, 0.5, 0.5625, 0.5, 0.5625, 0.375, 0.625, 0.625, 0.625, 0.75, 0.5625, 0.75, 0.5625, 0.625, 0.625, 0.875, 0.5938, 1.0, 0.5625, 0.875, 0.5625, 0.75, 0.5625, 0.875, 0.5, 0.875, 0.5, 0.75, 0.5625, 0.125, 0.5625, 0.25, 0.5, 0.25, 0.5, 0.125, 0.5625, 0.375, 0.5625, 0.5, 0.5, 0.5, 0.5, 0.375, 0.5625, 0.625, 0.5625, 0.75, 0.5, 0.75, 0.5, 0.625, 0.5625, 0.875, 0.5312, 1.0, 0.5, 0.875, 0.5312, 0.0, 0.5625, 0.125, 0.5, 0.125, 0.5625, 0.25, 0.5625, 0.375, 0.5, 0.375, 0.5, 0.25, 0.5625, 0.5, 0.5625, 0.625, 0.5, 0.625, 0.5, 0.5, 0.5, 0.125, 0.5, 0.25, 0.4375, 0.25, 0.4375, 0.125, 0.5, 0.375, 0.5, 0.5, 0.4375, 0.5, 0.4375, 0.375, 0.5, 0.625, 0.5, 0.75, 0.4375, 0.75, 0.4375, 0.625, 0.5, 0.875, 0.4687, 1.0, 0.4375, 0.875, 0.4687, 0.0, 0.5, 0.125, 0.4375, 0.125, 0.5, 0.25, 0.5, 0.375, 0.4375, 0.375, 0.4375, 0.25, 0.5, 0.5, 0.5, 0.625, 0.4375, 0.625, 0.4375, 0.5, 0.5, 0.75, 0.5, 0.875, 0.4375, 0.875, 0.4375, 0.75, 0.4375, 0.875, 0.4062, 1.0, 0.375, 0.875, 0.4062, 0.0, 0.4375, 0.125, 0.375, 0.125, 0.4375, 0.25, 0.4375, 0.375, 0.375, 0.375, 0.375, 0.25, 0.4375, 0.5, 0.4375, 0.625, 0.375, 0.625, 0.375, 0.5, 0.4375, 0.75, 0.4375, 0.875, 0.375, 0.875, 0.375, 0.75, 0.4375, 0.125, 0.4375, 0.25, 0.375, 0.25, 0.375, 0.125, 0.4375, 0.375, 0.4375, 0.5, 0.375, 0.5, 0.375, 0.375, 0.4375, 0.625, 0.4375, 0.75, 0.375, 0.75, 0.375, 0.625, 0.375, 0.25, 0.375, 0.375, 0.3125, 0.375, 0.3125, 0.25, 0.375, 0.5, 0.375, 0.625, 0.3125, 0.625, 0.3125, 0.5, 0.375, 0.75, 0.375, 0.875, 0.3125, 0.875, 0.3125, 0.75, 0.375, 0.125, 0.375, 0.25, 0.3125, 0.25, 0.3125, 0.125, 0.375, 0.375, 0.375, 0.5, 0.3125, 0.5, 0.3125, 0.375, 0.375, 0.625, 0.375, 0.75, 0.3125, 0.75, 0.3125, 0.625, 0.375, 0.875, 0.3437, 1.0, 0.3125, 0.875, 0.3437, 0.0, 0.375, 0.125, 0.3125, 0.125, 0.3125, 0.125, 0.3125, 0.25, 0.25, 0.25, 0.25, 0.125, 0.3125, 0.375, 0.3125, 0.5, 0.25, 0.5, 0.25, 0.375, 0.3125, 0.625, 0.3125, 0.75, 0.25, 0.75, 0.25, 0.625, 0.3125, 0.875, 0.2812, 1.0, 0.25, 0.875, 0.2812, 0.0, 0.3125, 0.125, 0.25, 0.125, 0.3125, 0.25, 0.3125, 0.375, 0.25, 0.375, 0.25, 0.25, 0.3125, 0.5, 0.3125, 0.625, 0.25, 0.625, 0.25, 0.5, 0.3125, 0.75, 0.3125, 0.875, 0.25, 0.875, 0.25, 0.75, 0.25, 0.375, 0.25, 0.5, 0.1875, 0.5, 0.1875, 0.375, 0.25, 0.625, 0.25, 0.75, 0.1875, 0.75, 0.1875, 0.625, 0.25, 0.875, 0.2187, 1.0, 0.1875, 0.875, 0.2187, 0.0, 0.25, 0.125, 0.1875, 0.125, 0.25, 0.25, 0.25, 0.375, 0.1875, 0.375, 0.1875, 0.25, 0.25, 0.5, 0.25, 0.625, 0.1875, 0.625, 0.1875, 0.5, 0.25, 0.75, 0.25, 0.875, 0.1875, 0.875, 0.1875, 0.75, 0.25, 0.125, 0.25, 0.25, 0.1875, 0.25, 0.1875, 0.125, 0.1562, 0.0, 0.1875, 0.125, 0.125, 0.125, 0.1875, 0.25, 0.1875, 0.375, 0.125, 0.375, 0.125, 0.25, 0.1875, 0.5, 0.1875, 0.625, 0.125, 0.625, 0.125, 0.5, 0.1875, 0.75, 0.1875, 0.875, 0.125, 0.875, 0.125, 0.75, 0.1875, 0.125, 0.1875, 0.25, 0.125, 0.25, 0.125, 0.125, 0.1875, 0.375, 0.1875, 0.5, 0.125, 0.5, 0.125, 0.375, 0.1875, 0.625, 0.1875, 0.75, 0.125, 0.75, 0.125, 0.625, 0.1875, 0.875, 0.1562, 1.0, 0.125, 0.875, 0.125, 0.5, 0.125, 0.625, 0.0625, 0.625, 0.0625, 0.5, 0.125, 0.75, 0.125, 0.875, 0.0625, 0.875, 0.0625, 0.75, 0.125, 0.125, 0.125, 0.25, 0.0625, 0.25, 0.0625, 0.125, 0.125, 0.375, 0.125, 0.5, 0.0625, 0.5, 0.0625, 0.375, 0.125, 0.625, 0.125, 0.75, 0.0625, 0.75, 0.0625, 0.625, 0.125, 0.875, 0.09375, 1.0, 0.0625, 0.875, 0.09375, 0.0, 0.125, 0.125, 0.0625, 0.125, 0.125, 0.25, 0.125, 0.375, 0.0625, 0.375, 0.0625, 0.25, 0.0625, 0.125, 0.0625, 0.25, 0.0, 0.25, 0.0, 0.125, 0.0625, 0.375, 0.0625, 0.5, 0.0, 0.5, 0.0, 0.375, 0.0625, 0.625, 0.0625, 0.75, 0.0, 0.75, 0.0, 0.625, 0.0625, 0.875, 0.03125, 1.0, 0.0, 0.875, 0.03125, 0.0, 0.0625, 0.125, 0.0, 0.125, 0.0625, 0.25, 0.0625, 0.375, 0.0, 0.375, 0.0, 0.25, 0.0625, 0.5, 0.0625, 0.625, 0.0, 0.625, 0.0, 0.5, 0.0625, 0.75, 0.0625, 0.875, 0.0, 0.875, 0.0, 0.75, 1.0, 0.625, 1.0, 0.75, 0.9375, 0.75, 0.9375, 0.625, 1.0, 0.875, 0.9687, 1.0, 0.9375, 0.875, 0.9687, 0.0, 1.0, 0.125, 0.9375, 0.125, 1.0, 0.25, 1.0, 0.375, 0.9375, 0.375, 0.9375, 0.25, 1.0, 0.5, 1.0, 0.625, 0.9375, 0.625, 0.9375, 0.5, 1.0, 0.75, 1.0, 0.875, 0.9375, 0.875, 0.9375, 0.75, 1.0, 0.125, 1.0, 0.25, 0.9375, 0.25, 0.9375, 0.125, 1.0, 0.375, 1.0, 0.5, 0.9375, 0.5, 0.9375, 0.375, 0.9062, 0.0, 0.9375, 0.125, 0.875, 0.125, 0.9375, 0.25, 0.9375, 0.375, 0.875, 0.375, 0.875, 0.25, 0.9375, 0.5, 0.9375, 0.625, 0.875, 0.625, 0.875, 0.5, 0.9375, 0.75, 0.9375, 0.875, 0.875, 0.875, 0.875, 0.75, 0.9375, 0.125, 0.9375, 0.25, 0.875, 0.25, 0.875, 0.125, 0.9375, 0.375, 0.9375, 0.5, 0.875, 0.5, 0.875, 0.375, 0.9375, 0.625, 0.9375, 0.75, 0.875, 0.75, 0.875, 0.625, 0.9375, 0.875, 0.9062, 1.0, 0.875, 0.875, 0.875, 0.75, 0.875, 0.875, 0.8125, 0.875, 0.8125, 0.75, 0.875, 0.125, 0.875, 0.25, 0.8125, 0.25, 0.8125, 0.125, 0.875, 0.375, 0.875, 0.5, 0.8125, 0.5, 0.8125, 0.375, 0.875, 0.625, 0.875, 0.75, 0.8125, 0.75, 0.8125, 0.625, 0.875, 0.875, 0.8437, 1.0, 0.8125, 0.875, 0.8437, 0.0, 0.875, 0.125, 0.8125, 0.125, 0.875, 0.25, 0.875, 0.375, 0.8125, 0.375, 0.8125, 0.25, 0.875, 0.5, 0.875, 0.625, 0.8125, 0.625, 0.8125, 0.5, 0.8125, 0.125, 0.8125, 0.25, 0.75, 0.25, 0.75, 0.125, 0.8125, 0.375, 0.8125, 0.5, 0.75, 0.5, 0.75, 0.375, 0.8125, 0.625, 0.8125, 0.75, 0.75, 0.75, 0.75, 0.625, 0.8125, 0.875, 0.7812, 1.0, 0.75, 0.875, 0.7812, 0.0, 0.8125, 0.125, 0.75, 0.125, 0.8125, 0.25, 0.8125, 0.375, 0.75, 0.375, 0.75, 0.25, 0.8125, 0.5, 0.8125, 0.625, 0.75, 0.625, 0.75, 0.5, 0.8125, 0.75, 0.8125, 0.875, 0.75, 0.875, 0.75, 0.75, 0.5903, 0.9617, 0.5903, 0.8897, 0.5903, 0.8862, 0.5903, 0.9653, 0.5903, 0.8897, 0.5903, 0.9617, 0.5903, 0.9653, 0.5903, 0.8862, 0.5903, 0.9617, 0.5903, 0.9617, 0.5903, 0.9653, 0.5903, 0.9653, 0.5903, 0.8897, 0.5903, 0.8897, 0.5903, 0.8862, 0.5903, 0.8862, 0.5903, 0.8897, 0.5903, 0.9617, 0.5903, 0.9617, 0.5903, 0.8897, 0.5903, 0.8897, 0.5903, 0.9617, 0.5903, 0.9617, 0.5903, 0.8897, 0.5903, 0.8897, 0.5903, 0.8897, 0.5903, 0.8897, 0.5903, 0.8897, 0.5903, 0.9617, 0.5903, 0.8897, 0.5903, 0.8897, 0.5903, 0.9617])
me_cube_001.update()
me_cube_002 = bpy.data.meshes.new('Cube.002')
me_cube_002.from_pydata([(0.3746, 0.4875, 0.1768), (0.4101, 0.523, -0.2222), (-0.3839, 0.523, -0.2222), (-0.3484, 0.4875, 0.1768), (0.3746, 0.04073, 0.1768), (0.4101, 0.005229, -0.2222), (-0.3839, 0.005229, -0.2222), (-0.3484, 0.04073, 0.1768), (-0.001841, -0.02064, -0.04255), (-0.001841, -0.03707, -0.04582), (-0.001841, -0.05351, -0.04255), (-0.001841, -0.07675, -0.01931), (0.004448, 0.002607, -0.01805), (0.00978, -0.006703, -0.03093), (0.01334, -0.02064, -0.03953), (0.01459, -0.03707, -0.04255), (0.01334, -0.05351, -0.03953), (0.00978, -0.06744, -0.03093), (0.004448, -0.07675, -0.01805), (0.00978, 0.002607, -0.01449), (0.01963, -0.006703, -0.02434), (0.02622, -0.02064, -0.03093), (0.02853, -0.03707, -0.03324), (0.02622, -0.05351, -0.03093), (0.01963, -0.06744, -0.02434), (0.00978, -0.07675, -0.01449), (0.01334, 0.002607, -0.00916), (0.02622, -0.006703, -0.01449), (0.03482, -0.02064, -0.01805), (0.03784, -0.03707, -0.01931), (0.03482, -0.05351, -0.01805), (0.02622, -0.06744, -0.01449), (0.01334, -0.07675, -0.00916), (0.01459, 0.002607, -0.002871), (0.02853, -0.006703, -0.002871), (0.03784, -0.02064, -0.002871), (0.04111, -0.03707, -0.002871), (0.03784, -0.05351, -0.002871), (0.02853, -0.06744, -0.002871), (0.01459, -0.07675, -0.002871), (0.01334, 0.002607, 0.003419), (0.02622, -0.006703, 0.008751), (0.03482, -0.02064, 0.01231), (0.03784, -0.03707, 0.01356), (0.03482, -0.05351, 0.01231), (0.02622, -0.06744, 0.008751), (0.01334, -0.07675, 0.003419), (0.00978, 0.002607, 0.008751), (0.01963, -0.006703, 0.0186), (0.02622, -0.02064, 0.02519), (0.02853, -0.03707, 0.0275), (0.02622, -0.05351, 0.02519), (0.01963, -0.06744, 0.0186), (0.00978, -0.07675, 0.008751), (0.004448, 0.002607, 0.01231), (0.00978, -0.006703, 0.02519), (0.01334, -0.02064, 0.03379), (0.01459, -0.03707, 0.03681), (0.01334, -0.05351, 0.03379), (0.00978, -0.06744, 0.02519), (0.004448, -0.07675, 0.01231), (-0.001841, 0.002607, 0.01356), (-0.001841, -0.006703, 0.0275), (-0.001841, -0.02064, 0.03681), (-0.001841, -0.03707, 0.04008), (-0.001841, -0.05351, 0.03681), (-0.001841, -0.06744, 0.0275), (-0.001841, -0.07675, 0.01356), (-0.001841, -0.08002, -0.002871), (-0.001841, 0.005876, -0.002871), (-0.008131, 0.002607, 0.01231), (-0.01346, -0.006703, 0.02519), (-0.01703, -0.02064, 0.03379), (-0.01828, -0.03707, 0.03681), (-0.01703, -0.05351, 0.03379), (-0.01346, -0.06744, 0.02519), (-0.008131, -0.07675, 0.01231), (-0.01346, 0.002607, 0.008751), (-0.02331, -0.006703, 0.0186), (-0.0299, -0.02064, 0.02519), (-0.03221, -0.03707, 0.0275), (-0.0299, -0.05351, 0.02519), (-0.02331, -0.06744, 0.0186), (-0.01346, -0.07675, 0.008751), (-0.01703, 0.002607, 0.003419), (-0.0299, -0.006703, 0.008751), (-0.0385, -0.02064, 0.01231), (-0.04152, -0.03707, 0.01356), (-0.0385, -0.05351, 0.01231), (-0.0299, -0.06744, 0.008751), (-0.01703, -0.07675, 0.003419), (-0.01828, 0.002607, -0.002871), (-0.03221, -0.006703, -0.002871), (-0.04152, -0.02064, -0.002871), (-0.04479, -0.03707, -0.002871), (-0.04152, -0.05351, -0.002871), (-0.03221, -0.06744, -0.002871), (-0.01828, -0.07675, -0.002871), (-0.01703, 0.002607, -0.00916), (-0.0299, -0.006703, -0.01449), (-0.0385, -0.02064, -0.01805), (-0.04152, -0.03707, -0.01931), (-0.0385, -0.05351, -0.01805), (-0.0299, -0.06744, -0.01449), (-0.01703, -0.07675, -0.00916), (-0.01346, 0.002607, -0.01449), (-0.02331, -0.006703, -0.02434), (-0.0299, -0.02064, -0.03093), (-0.03221, -0.03707, -0.03324), (-0.0299, -0.05351, -0.03093), (-0.02331, -0.06744, -0.02434), (-0.01346, -0.07675, -0.01449), (-0.008131, 0.002607, -0.01805), (-0.01346, -0.006703, -0.03093), (-0.01703, -0.02064, -0.03953), (-0.01828, -0.03707, -0.04255), (-0.01703, -0.05351, -0.03953), (-0.01346, -0.06744, -0.03093), (-0.008131, -0.07675, -0.01805), (-0.001841, 0.002607, -0.01931), (-0.001841, -0.006703, -0.03324), (-0.001841, -0.06744, -0.03324), (0.4101, 0.523, 0.1768), (-0.3839, 0.523, 0.1768), (0.4101, 0.005229, 0.1768), (-0.3839, 0.005229, 0.1768), (0.3746, 0.4875, -0.04951), (-0.3484, 0.4875, -0.04951), (0.3746, 0.04073, -0.04951), (-0.3484, 0.04073, -0.04951)], [], [(1, 2, 123, 122), (5, 124, 125, 6), (3, 7, 129, 127), (1, 122, 124, 5), (123, 2, 6, 125), (2, 1, 5, 6), (11, 121, 17, 18), (10, 9, 15, 16), (8, 120, 13, 14), (119, 69, 12), (68, 11, 18), (121, 10, 16, 17), (9, 8, 14, 15), (120, 119, 12, 13), (14, 13, 20, 21), (12, 69, 19), (68, 18, 25), (17, 16, 23, 24), (15, 14, 21, 22), (13, 12, 19, 20), (18, 17, 24, 25), (16, 15, 22, 23), (68, 25, 32), (24, 23, 30, 31), (22, 21, 28, 29), (20, 19, 26, 27), (25, 24, 31, 32), (23, 22, 29, 30), (21, 20, 27, 28), (19, 69, 26), (27, 26, 33, 34), (32, 31, 38, 39), (30, 29, 36, 37), (28, 27, 34, 35), (26, 69, 33), (68, 32, 39), (31, 30, 37, 38), (29, 28, 35, 36), (39, 38, 45, 46), (37, 36, 43, 44), (35, 34, 41, 42), (33, 69, 40), (68, 39, 46), (38, 37, 44, 45), (36, 35, 42, 43), (34, 33, 40, 41), (40, 69, 47), (68, 46, 53), (45, 44, 51, 52), (43, 42, 49, 50), (41, 40, 47, 48), (46, 45, 52, 53), (44, 43, 50, 51), (42, 41, 48, 49), (52, 51, 58, 59), (50, 49, 56, 57), (48, 47, 54, 55), (53, 52, 59, 60), (51, 50, 57, 58), (49, 48, 55, 56), (47, 69, 54), (68, 53, 60), (60, 59, 66, 67), (58, 57, 64, 65), (56, 55, 62, 63), (54, 69, 61), (68, 60, 67), (59, 58, 65, 66), (57, 56, 63, 64), (55, 54, 61, 62), (65, 64, 73, 74), (63, 62, 71, 72), (61, 69, 70), (68, 67, 76), (66, 65, 74, 75), (64, 63, 72, 73), (62, 61, 70, 71), (67, 66, 75, 76), (68, 76, 83), (75, 74, 81, 82), (73, 72, 79, 80), (71, 70, 77, 78), (76, 75, 82, 83), (74, 73, 80, 81), (72, 71, 78, 79), (70, 69, 77), (80, 79, 86, 87), (78, 77, 84, 85), (83, 82, 89, 90), (81, 80, 87, 88), (79, 78, 85, 86), (77, 69, 84), (68, 83, 90), (82, 81, 88, 89), (90, 89, 96, 97), (88, 87, 94, 95), (86, 85, 92, 93), (84, 69, 91), (68, 90, 97), (89, 88, 95, 96), (87, 86, 93, 94), (85, 84, 91, 92), (93, 92, 99, 100), (91, 69, 98), (68, 97, 104), (96, 95, 102, 103), (94, 93, 100, 101), (92, 91, 98, 99), (97, 96, 103, 104), (95, 94, 101, 102), (68, 104, 111), (103, 102, 109, 110), (101, 100, 107, 108), (99, 98, 105, 106), (104, 103, 110, 111), (102, 101, 108, 109), (100, 99, 106, 107), (98, 69, 105), (106, 105, 112, 113), (111, 110, 117, 118), (109, 108, 115, 116), (107, 106, 113, 114), (105, 69, 112), (68, 111, 118), (110, 109, 116, 117), (108, 107, 114, 115), (118, 117, 121, 11), (116, 115, 9, 10), (114, 113, 120, 8), (112, 69, 119), (68, 118, 11), (117, 116, 10, 121), (115, 114, 8, 9), (113, 112, 119, 120), (3, 0, 122, 123), (4, 7, 125, 124), (7, 3, 123, 125), (0, 4, 124, 122), (126, 127, 129, 128), (0, 3, 127, 126), (4, 0, 126, 128), (7, 4, 128, 129)])
_uv = me_cube_002.uv_layers.new(name='UVMap')
_uv.uv.foreach_set('vector', [0.5112, 0.8862, 0.5112, 0.9653, 0.5903, 0.9653, 0.5903, 0.8862, 0.5112, 0.8862, 0.5903, 0.8862, 0.5903, 0.9653, 0.5112, 0.9653, 0.5903, 0.9617, 0.5903, 0.9617, 0.5903, 0.9617, 0.5903, 0.9617, 0.5112, 0.8862, 0.5903, 0.8862, 0.5903, 0.8862, 0.5112, 0.8862, 0.5903, 0.9653, 0.5112, 0.9653, 0.5112, 0.9653, 0.5903, 0.9653, 0.5112, 0.9653, 0.5112, 0.8862, 0.5112, 0.8862, 0.5112, 0.9653, 0.75, 0.125, 0.75, 0.25, 0.6875, 0.25, 0.6875, 0.125, 0.75, 0.375, 0.75, 0.5, 0.6875, 0.5, 0.6875, 0.375, 0.75, 0.625, 0.75, 0.75, 0.6875, 0.75, 0.6875, 0.625, 0.75, 0.875, 0.7187, 1.0, 0.6875, 0.875, 0.7188, 0.0, 0.75, 0.125, 0.6875, 0.125, 0.75, 0.25, 0.75, 0.375, 0.6875, 0.375, 0.6875, 0.25, 0.75, 0.5, 0.75, 0.625, 0.6875, 0.625, 0.6875, 0.5, 0.75, 0.75, 0.75, 0.875, 0.6875, 0.875, 0.6875, 0.75, 0.6875, 0.625, 0.6875, 0.75, 0.625, 0.75, 0.625, 0.625, 0.6875, 0.875, 0.6562, 1.0, 0.625, 0.875, 0.6562, 0.0, 0.6875, 0.125, 0.625, 0.125, 0.6875, 0.25, 0.6875, 0.375, 0.625, 0.375, 0.625, 0.25, 0.6875, 0.5, 0.6875, 0.625, 0.625, 0.625, 0.625, 0.5, 0.6875, 0.75, 0.6875, 0.875, 0.625, 0.875, 0.625, 0.75, 0.6875, 0.125, 0.6875, 0.25, 0.625, 0.25, 0.625, 0.125, 0.6875, 0.375, 0.6875, 0.5, 0.625, 0.5, 0.625, 0.375, 0.5938, 0.0, 0.625, 0.125, 0.5625, 0.125, 0.625, 0.25, 0.625, 0.375, 0.5625, 0.375, 0.5625, 0.25, 0.625, 0.5, 0.625, 0.625, 0.5625, 0.625, 0.5625, 0.5, 0.625, 0.75, 0.625, 0.875, 0.5625, 0.875, 0.5625, 0.75, 0.625, 0.125, 0.625, 0.25, 0.5625, 0.25, 0.5625, 0.125, 0.625, 0.375, 0.625, 0.5, 0.5625, 0.5, 0.5625, 0.375, 0.625, 0.625, 0.625, 0.75, 0.5625, 0.75, 0.5625, 0.625, 0.625, 0.875, 0.5938, 1.0, 0.5625, 0.875, 0.5625, 0.75, 0.5625, 0.875, 0.5, 0.875, 0.5, 0.75, 0.5625, 0.125, 0.5625, 0.25, 0.5, 0.25, 0.5, 0.125, 0.5625, 0.375, 0.5625, 0.5, 0.5, 0.5, 0.5, 0.375, 0.5625, 0.625, 0.5625, 0.75, 0.5, 0.75, 0.5, 0.625, 0.5625, 0.875, 0.5312, 1.0, 0.5, 0.875, 0.5312, 0.0, 0.5625, 0.125, 0.5, 0.125, 0.5625, 0.25, 0.5625, 0.375, 0.5, 0.375, 0.5, 0.25, 0.5625, 0.5, 0.5625, 0.625, 0.5, 0.625, 0.5, 0.5, 0.5, 0.125, 0.5, 0.25, 0.4375, 0.25, 0.4375, 0.125, 0.5, 0.375, 0.5, 0.5, 0.4375, 0.5, 0.4375, 0.375, 0.5, 0.625, 0.5, 0.75, 0.4375, 0.75, 0.4375, 0.625, 0.5, 0.875, 0.4687, 1.0, 0.4375, 0.875, 0.4687, 0.0, 0.5, 0.125, 0.4375, 0.125, 0.5, 0.25, 0.5, 0.375, 0.4375, 0.375, 0.4375, 0.25, 0.5, 0.5, 0.5, 0.625, 0.4375, 0.625, 0.4375, 0.5, 0.5, 0.75, 0.5, 0.875, 0.4375, 0.875, 0.4375, 0.75, 0.4375, 0.875, 0.4062, 1.0, 0.375, 0.875, 0.4062, 0.0, 0.4375, 0.125, 0.375, 0.125, 0.4375, 0.25, 0.4375, 0.375, 0.375, 0.375, 0.375, 0.25, 0.4375, 0.5, 0.4375, 0.625, 0.375, 0.625, 0.375, 0.5, 0.4375, 0.75, 0.4375, 0.875, 0.375, 0.875, 0.375, 0.75, 0.4375, 0.125, 0.4375, 0.25, 0.375, 0.25, 0.375, 0.125, 0.4375, 0.375, 0.4375, 0.5, 0.375, 0.5, 0.375, 0.375, 0.4375, 0.625, 0.4375, 0.75, 0.375, 0.75, 0.375, 0.625, 0.375, 0.25, 0.375, 0.375, 0.3125, 0.375, 0.3125, 0.25, 0.375, 0.5, 0.375, 0.625, 0.3125, 0.625, 0.3125, 0.5, 0.375, 0.75, 0.375, 0.875, 0.3125, 0.875, 0.3125, 0.75, 0.375, 0.125, 0.375, 0.25, 0.3125, 0.25, 0.3125, 0.125, 0.375, 0.375, 0.375, 0.5, 0.3125, 0.5, 0.3125, 0.375, 0.375, 0.625, 0.375, 0.75, 0.3125, 0.75, 0.3125, 0.625, 0.375, 0.875, 0.3437, 1.0, 0.3125, 0.875, 0.3437, 0.0, 0.375, 0.125, 0.3125, 0.125, 0.3125, 0.125, 0.3125, 0.25, 0.25, 0.25, 0.25, 0.125, 0.3125, 0.375, 0.3125, 0.5, 0.25, 0.5, 0.25, 0.375, 0.3125, 0.625, 0.3125, 0.75, 0.25, 0.75, 0.25, 0.625, 0.3125, 0.875, 0.2812, 1.0, 0.25, 0.875, 0.2812, 0.0, 0.3125, 0.125, 0.25, 0.125, 0.3125, 0.25, 0.3125, 0.375, 0.25, 0.375, 0.25, 0.25, 0.3125, 0.5, 0.3125, 0.625, 0.25, 0.625, 0.25, 0.5, 0.3125, 0.75, 0.3125, 0.875, 0.25, 0.875, 0.25, 0.75, 0.25, 0.375, 0.25, 0.5, 0.1875, 0.5, 0.1875, 0.375, 0.25, 0.625, 0.25, 0.75, 0.1875, 0.75, 0.1875, 0.625, 0.25, 0.875, 0.2187, 1.0, 0.1875, 0.875, 0.2187, 0.0, 0.25, 0.125, 0.1875, 0.125, 0.25, 0.25, 0.25, 0.375, 0.1875, 0.375, 0.1875, 0.25, 0.25, 0.5, 0.25, 0.625, 0.1875, 0.625, 0.1875, 0.5, 0.25, 0.75, 0.25, 0.875, 0.1875, 0.875, 0.1875, 0.75, 0.25, 0.125, 0.25, 0.25, 0.1875, 0.25, 0.1875, 0.125, 0.1562, 0.0, 0.1875, 0.125, 0.125, 0.125, 0.1875, 0.25, 0.1875, 0.375, 0.125, 0.375, 0.125, 0.25, 0.1875, 0.5, 0.1875, 0.625, 0.125, 0.625, 0.125, 0.5, 0.1875, 0.75, 0.1875, 0.875, 0.125, 0.875, 0.125, 0.75, 0.1875, 0.125, 0.1875, 0.25, 0.125, 0.25, 0.125, 0.125, 0.1875, 0.375, 0.1875, 0.5, 0.125, 0.5, 0.125, 0.375, 0.1875, 0.625, 0.1875, 0.75, 0.125, 0.75, 0.125, 0.625, 0.1875, 0.875, 0.1562, 1.0, 0.125, 0.875, 0.125, 0.5, 0.125, 0.625, 0.0625, 0.625, 0.0625, 0.5, 0.125, 0.75, 0.125, 0.875, 0.0625, 0.875, 0.0625, 0.75, 0.125, 0.125, 0.125, 0.25, 0.0625, 0.25, 0.0625, 0.125, 0.125, 0.375, 0.125, 0.5, 0.0625, 0.5, 0.0625, 0.375, 0.125, 0.625, 0.125, 0.75, 0.0625, 0.75, 0.0625, 0.625, 0.125, 0.875, 0.09375, 1.0, 0.0625, 0.875, 0.09375, 0.0, 0.125, 0.125, 0.0625, 0.125, 0.125, 0.25, 0.125, 0.375, 0.0625, 0.375, 0.0625, 0.25, 0.0625, 0.125, 0.0625, 0.25, 0.0, 0.25, 0.0, 0.125, 0.0625, 0.375, 0.0625, 0.5, 0.0, 0.5, 0.0, 0.375, 0.0625, 0.625, 0.0625, 0.75, 0.0, 0.75, 0.0, 0.625, 0.0625, 0.875, 0.03125, 1.0, 0.0, 0.875, 0.03125, 0.0, 0.0625, 0.125, 0.0, 0.125, 0.0625, 0.25, 0.0625, 0.375, 0.0, 0.375, 0.0, 0.25, 0.0625, 0.5, 0.0625, 0.625, 0.0, 0.625, 0.0, 0.5, 0.0625, 0.75, 0.0625, 0.875, 0.0, 0.875, 0.0, 0.75, 1.0, 0.625, 1.0, 0.75, 0.9375, 0.75, 0.9375, 0.625, 1.0, 0.875, 0.9687, 1.0, 0.9375, 0.875, 0.9687, 0.0, 1.0, 0.125, 0.9375, 0.125, 1.0, 0.25, 1.0, 0.375, 0.9375, 0.375, 0.9375, 0.25, 1.0, 0.5, 1.0, 0.625, 0.9375, 0.625, 0.9375, 0.5, 1.0, 0.75, 1.0, 0.875, 0.9375, 0.875, 0.9375, 0.75, 1.0, 0.125, 1.0, 0.25, 0.9375, 0.25, 0.9375, 0.125, 1.0, 0.375, 1.0, 0.5, 0.9375, 0.5, 0.9375, 0.375, 0.9062, 0.0, 0.9375, 0.125, 0.875, 0.125, 0.9375, 0.25, 0.9375, 0.375, 0.875, 0.375, 0.875, 0.25, 0.9375, 0.5, 0.9375, 0.625, 0.875, 0.625, 0.875, 0.5, 0.9375, 0.75, 0.9375, 0.875, 0.875, 0.875, 0.875, 0.75, 0.9375, 0.125, 0.9375, 0.25, 0.875, 0.25, 0.875, 0.125, 0.9375, 0.375, 0.9375, 0.5, 0.875, 0.5, 0.875, 0.375, 0.9375, 0.625, 0.9375, 0.75, 0.875, 0.75, 0.875, 0.625, 0.9375, 0.875, 0.9062, 1.0, 0.875, 0.875, 0.875, 0.75, 0.875, 0.875, 0.8125, 0.875, 0.8125, 0.75, 0.875, 0.125, 0.875, 0.25, 0.8125, 0.25, 0.8125, 0.125, 0.875, 0.375, 0.875, 0.5, 0.8125, 0.5, 0.8125, 0.375, 0.875, 0.625, 0.875, 0.75, 0.8125, 0.75, 0.8125, 0.625, 0.875, 0.875, 0.8437, 1.0, 0.8125, 0.875, 0.8437, 0.0, 0.875, 0.125, 0.8125, 0.125, 0.875, 0.25, 0.875, 0.375, 0.8125, 0.375, 0.8125, 0.25, 0.875, 0.5, 0.875, 0.625, 0.8125, 0.625, 0.8125, 0.5, 0.8125, 0.125, 0.8125, 0.25, 0.75, 0.25, 0.75, 0.125, 0.8125, 0.375, 0.8125, 0.5, 0.75, 0.5, 0.75, 0.375, 0.8125, 0.625, 0.8125, 0.75, 0.75, 0.75, 0.75, 0.625, 0.8125, 0.875, 0.7812, 1.0, 0.75, 0.875, 0.7812, 0.0, 0.8125, 0.125, 0.75, 0.125, 0.8125, 0.25, 0.8125, 0.375, 0.75, 0.375, 0.75, 0.25, 0.8125, 0.5, 0.8125, 0.625, 0.75, 0.625, 0.75, 0.5, 0.8125, 0.75, 0.8125, 0.875, 0.75, 0.875, 0.75, 0.75, 0.5903, 0.9617, 0.5903, 0.8897, 0.5903, 0.8862, 0.5903, 0.9653, 0.5903, 0.8897, 0.5903, 0.9617, 0.5903, 0.9653, 0.5903, 0.8862, 0.5903, 0.9617, 0.5903, 0.9617, 0.5903, 0.9653, 0.5903, 0.9653, 0.5903, 0.8897, 0.5903, 0.8897, 0.5903, 0.8862, 0.5903, 0.8862, 0.5903, 0.8897, 0.5903, 0.9617, 0.5903, 0.9617, 0.5903, 0.8897, 0.5903, 0.8897, 0.5903, 0.9617, 0.5903, 0.9617, 0.5903, 0.8897, 0.5903, 0.8897, 0.5903, 0.8897, 0.5903, 0.8897, 0.5903, 0.8897, 0.5903, 0.9617, 0.5903, 0.8897, 0.5903, 0.8897, 0.5903, 0.9617])
me_cube_002.update()
me_cube_003 = bpy.data.meshes.new('Cube.003')
me_cube_003.from_pydata([(0.3746, 0.4875, 0.1768), (0.4101, 0.523, -0.2222), (-0.3839, 0.523, -0.2222), (-0.3484, 0.4875, 0.1768), (0.3746, 0.04073, 0.1768), (0.4101, 0.005229, -0.2222), (-0.3839, 0.005229, -0.2222), (-0.3484, 0.04073, 0.1768), (-0.001841, -0.02064, -0.04255), (-0.001841, -0.03707, -0.04582), (-0.001841, -0.05351, -0.04255), (-0.001841, -0.07675, -0.01931), (0.004448, 0.002607, -0.01805), (0.00978, -0.006703, -0.03093), (0.01334, -0.02064, -0.03953), (0.01459, -0.03707, -0.04255), (0.01334, -0.05351, -0.03953), (0.00978, -0.06744, -0.03093), (0.004448, -0.07675, -0.01805), (0.00978, 0.002607, -0.01449), (0.01963, -0.006703, -0.02434), (0.02622, -0.02064, -0.03093), (0.02853, -0.03707, -0.03324), (0.02622, -0.05351, -0.03093), (0.01963, -0.06744, -0.02434), (0.00978, -0.07675, -0.01449), (0.01334, 0.002607, -0.00916), (0.02622, -0.006703, -0.01449), (0.03482, -0.02064, -0.01805), (0.03784, -0.03707, -0.01931), (0.03482, -0.05351, -0.01805), (0.02622, -0.06744, -0.01449), (0.01334, -0.07675, -0.00916), (0.01459, 0.002607, -0.002871), (0.02853, -0.006703, -0.002871), (0.03784, -0.02064, -0.002871), (0.04111, -0.03707, -0.002871), (0.03784, -0.05351, -0.002871), (0.02853, -0.06744, -0.002871), (0.01459, -0.07675, -0.002871), (0.01334, 0.002607, 0.003419), (0.02622, -0.006703, 0.008751), (0.03482, -0.02064, 0.01231), (0.03784, -0.03707, 0.01356), (0.03482, -0.05351, 0.01231), (0.02622, -0.06744, 0.008751), (0.01334, -0.07675, 0.003419), (0.00978, 0.002607, 0.008751), (0.01963, -0.006703, 0.0186), (0.02622, -0.02064, 0.02519), (0.02853, -0.03707, 0.0275), (0.02622, -0.05351, 0.02519), (0.01963, -0.06744, 0.0186), (0.00978, -0.07675, 0.008751), (0.004448, 0.002607, 0.01231), (0.00978, -0.006703, 0.02519), (0.01334, -0.02064, 0.03379), (0.01459, -0.03707, 0.03681), (0.01334, -0.05351, 0.03379), (0.00978, -0.06744, 0.02519), (0.004448, -0.07675, 0.01231), (-0.001841, 0.002607, 0.01356), (-0.001841, -0.006703, 0.0275), (-0.001841, -0.02064, 0.03681), (-0.001841, -0.03707, 0.04008), (-0.001841, -0.05351, 0.03681), (-0.001841, -0.06744, 0.0275), (-0.001841, -0.07675, 0.01356), (-0.001841, -0.08002, -0.002871), (-0.001841, 0.005876, -0.002871), (-0.008131, 0.002607, 0.01231), (-0.01346, -0.006703, 0.02519), (-0.01703, -0.02064, 0.03379), (-0.01828, -0.03707, 0.03681), (-0.01703, -0.05351, 0.03379), (-0.01346, -0.06744, 0.02519), (-0.008131, -0.07675, 0.01231), (-0.01346, 0.002607, 0.008751), (-0.02331, -0.006703, 0.0186), (-0.0299, -0.02064, 0.02519), (-0.03221, -0.03707, 0.0275), (-0.0299, -0.05351, 0.02519), (-0.02331, -0.06744, 0.0186), (-0.01346, -0.07675, 0.008751), (-0.01703, 0.002607, 0.003419), (-0.0299, -0.006703, 0.008751), (-0.0385, -0.02064, 0.01231), (-0.04152, -0.03707, 0.01356), (-0.0385, -0.05351, 0.01231), (-0.0299, -0.06744, 0.008751), (-0.01703, -0.07675, 0.003419), (-0.01828, 0.002607, -0.002871), (-0.03221, -0.006703, -0.002871), (-0.04152, -0.02064, -0.002871), (-0.04479, -0.03707, -0.002871), (-0.04152, -0.05351, -0.002871), (-0.03221, -0.06744, -0.002871), (-0.01828, -0.07675, -0.002871), (-0.01703, 0.002607, -0.00916), (-0.0299, -0.006703, -0.01449), (-0.0385, -0.02064, -0.01805), (-0.04152, -0.03707, -0.01931), (-0.0385, -0.05351, -0.01805), (-0.0299, -0.06744, -0.01449), (-0.01703, -0.07675, -0.00916), (-0.01346, 0.002607, -0.01449), (-0.02331, -0.006703, -0.02434), (-0.0299, -0.02064, -0.03093), (-0.03221, -0.03707, -0.03324), (-0.0299, -0.05351, -0.03093), (-0.02331, -0.06744, -0.02434), (-0.01346, -0.07675, -0.01449), (-0.008131, 0.002607, -0.01805), (-0.01346, -0.006703, -0.03093), (-0.01703, -0.02064, -0.03953), (-0.01828, -0.03707, -0.04255), (-0.01703, -0.05351, -0.03953), (-0.01346, -0.06744, -0.03093), (-0.008131, -0.07675, -0.01805), (-0.001841, 0.002607, -0.01931), (-0.001841, -0.006703, -0.03324), (-0.001841, -0.06744, -0.03324), (0.4101, 0.523, 0.1768), (-0.3839, 0.523, 0.1768), (0.4101, 0.005229, 0.1768), (-0.3839, 0.005229, 0.1768), (0.3746, 0.4875, -0.04951), (-0.3484, 0.4875, -0.04951), (0.3746, 0.04073, -0.04951), (-0.3484, 0.04073, -0.04951)], [], [(1, 2, 123, 122), (5, 124, 125, 6), (3, 7, 129, 127), (1, 122, 124, 5), (123, 2, 6, 125), (2, 1, 5, 6), (11, 121, 17, 18), (10, 9, 15, 16), (8, 120, 13, 14), (119, 69, 12), (68, 11, 18), (121, 10, 16, 17), (9, 8, 14, 15), (120, 119, 12, 13), (14, 13, 20, 21), (12, 69, 19), (68, 18, 25), (17, 16, 23, 24), (15, 14, 21, 22), (13, 12, 19, 20), (18, 17, 24, 25), (16, 15, 22, 23), (68, 25, 32), (24, 23, 30, 31), (22, 21, 28, 29), (20, 19, 26, 27), (25, 24, 31, 32), (23, 22, 29, 30), (21, 20, 27, 28), (19, 69, 26), (27, 26, 33, 34), (32, 31, 38, 39), (30, 29, 36, 37), (28, 27, 34, 35), (26, 69, 33), (68, 32, 39), (31, 30, 37, 38), (29, 28, 35, 36), (39, 38, 45, 46), (37, 36, 43, 44), (35, 34, 41, 42), (33, 69, 40), (68, 39, 46), (38, 37, 44, 45), (36, 35, 42, 43), (34, 33, 40, 41), (40, 69, 47), (68, 46, 53), (45, 44, 51, 52), (43, 42, 49, 50), (41, 40, 47, 48), (46, 45, 52, 53), (44, 43, 50, 51), (42, 41, 48, 49), (52, 51, 58, 59), (50, 49, 56, 57), (48, 47, 54, 55), (53, 52, 59, 60), (51, 50, 57, 58), (49, 48, 55, 56), (47, 69, 54), (68, 53, 60), (60, 59, 66, 67), (58, 57, 64, 65), (56, 55, 62, 63), (54, 69, 61), (68, 60, 67), (59, 58, 65, 66), (57, 56, 63, 64), (55, 54, 61, 62), (65, 64, 73, 74), (63, 62, 71, 72), (61, 69, 70), (68, 67, 76), (66, 65, 74, 75), (64, 63, 72, 73), (62, 61, 70, 71), (67, 66, 75, 76), (68, 76, 83), (75, 74, 81, 82), (73, 72, 79, 80), (71, 70, 77, 78), (76, 75, 82, 83), (74, 73, 80, 81), (72, 71, 78, 79), (70, 69, 77), (80, 79, 86, 87), (78, 77, 84, 85), (83, 82, 89, 90), (81, 80, 87, 88), (79, 78, 85, 86), (77, 69, 84), (68, 83, 90), (82, 81, 88, 89), (90, 89, 96, 97), (88, 87, 94, 95), (86, 85, 92, 93), (84, 69, 91), (68, 90, 97), (89, 88, 95, 96), (87, 86, 93, 94), (85, 84, 91, 92), (93, 92, 99, 100), (91, 69, 98), (68, 97, 104), (96, 95, 102, 103), (94, 93, 100, 101), (92, 91, 98, 99), (97, 96, 103, 104), (95, 94, 101, 102), (68, 104, 111), (103, 102, 109, 110), (101, 100, 107, 108), (99, 98, 105, 106), (104, 103, 110, 111), (102, 101, 108, 109), (100, 99, 106, 107), (98, 69, 105), (106, 105, 112, 113), (111, 110, 117, 118), (109, 108, 115, 116), (107, 106, 113, 114), (105, 69, 112), (68, 111, 118), (110, 109, 116, 117), (108, 107, 114, 115), (118, 117, 121, 11), (116, 115, 9, 10), (114, 113, 120, 8), (112, 69, 119), (68, 118, 11), (117, 116, 10, 121), (115, 114, 8, 9), (113, 112, 119, 120), (3, 0, 122, 123), (4, 7, 125, 124), (7, 3, 123, 125), (0, 4, 124, 122), (126, 127, 129, 128), (0, 3, 127, 126), (4, 0, 126, 128), (7, 4, 128, 129)])
_uv = me_cube_003.uv_layers.new(name='UVMap')
_uv.uv.foreach_set('vector', [0.5112, 0.8862, 0.5112, 0.9653, 0.5903, 0.9653, 0.5903, 0.8862, 0.5112, 0.8862, 0.5903, 0.8862, 0.5903, 0.9653, 0.5112, 0.9653, 0.5903, 0.9617, 0.5903, 0.9617, 0.5903, 0.9617, 0.5903, 0.9617, 0.5112, 0.8862, 0.5903, 0.8862, 0.5903, 0.8862, 0.5112, 0.8862, 0.5903, 0.9653, 0.5112, 0.9653, 0.5112, 0.9653, 0.5903, 0.9653, 0.5112, 0.9653, 0.5112, 0.8862, 0.5112, 0.8862, 0.5112, 0.9653, 0.75, 0.125, 0.75, 0.25, 0.6875, 0.25, 0.6875, 0.125, 0.75, 0.375, 0.75, 0.5, 0.6875, 0.5, 0.6875, 0.375, 0.75, 0.625, 0.75, 0.75, 0.6875, 0.75, 0.6875, 0.625, 0.75, 0.875, 0.7187, 1.0, 0.6875, 0.875, 0.7188, 0.0, 0.75, 0.125, 0.6875, 0.125, 0.75, 0.25, 0.75, 0.375, 0.6875, 0.375, 0.6875, 0.25, 0.75, 0.5, 0.75, 0.625, 0.6875, 0.625, 0.6875, 0.5, 0.75, 0.75, 0.75, 0.875, 0.6875, 0.875, 0.6875, 0.75, 0.6875, 0.625, 0.6875, 0.75, 0.625, 0.75, 0.625, 0.625, 0.6875, 0.875, 0.6562, 1.0, 0.625, 0.875, 0.6562, 0.0, 0.6875, 0.125, 0.625, 0.125, 0.6875, 0.25, 0.6875, 0.375, 0.625, 0.375, 0.625, 0.25, 0.6875, 0.5, 0.6875, 0.625, 0.625, 0.625, 0.625, 0.5, 0.6875, 0.75, 0.6875, 0.875, 0.625, 0.875, 0.625, 0.75, 0.6875, 0.125, 0.6875, 0.25, 0.625, 0.25, 0.625, 0.125, 0.6875, 0.375, 0.6875, 0.5, 0.625, 0.5, 0.625, 0.375, 0.5938, 0.0, 0.625, 0.125, 0.5625, 0.125, 0.625, 0.25, 0.625, 0.375, 0.5625, 0.375, 0.5625, 0.25, 0.625, 0.5, 0.625, 0.625, 0.5625, 0.625, 0.5625, 0.5, 0.625, 0.75, 0.625, 0.875, 0.5625, 0.875, 0.5625, 0.75, 0.625, 0.125, 0.625, 0.25, 0.5625, 0.25, 0.5625, 0.125, 0.625, 0.375, 0.625, 0.5, 0.5625, 0.5, 0.5625, 0.375, 0.625, 0.625, 0.625, 0.75, 0.5625, 0.75, 0.5625, 0.625, 0.625, 0.875, 0.5938, 1.0, 0.5625, 0.875, 0.5625, 0.75, 0.5625, 0.875, 0.5, 0.875, 0.5, 0.75, 0.5625, 0.125, 0.5625, 0.25, 0.5, 0.25, 0.5, 0.125, 0.5625, 0.375, 0.5625, 0.5, 0.5, 0.5, 0.5, 0.375, 0.5625, 0.625, 0.5625, 0.75, 0.5, 0.75, 0.5, 0.625, 0.5625, 0.875, 0.5312, 1.0, 0.5, 0.875, 0.5312, 0.0, 0.5625, 0.125, 0.5, 0.125, 0.5625, 0.25, 0.5625, 0.375, 0.5, 0.375, 0.5, 0.25, 0.5625, 0.5, 0.5625, 0.625, 0.5, 0.625, 0.5, 0.5, 0.5, 0.125, 0.5, 0.25, 0.4375, 0.25, 0.4375, 0.125, 0.5, 0.375, 0.5, 0.5, 0.4375, 0.5, 0.4375, 0.375, 0.5, 0.625, 0.5, 0.75, 0.4375, 0.75, 0.4375, 0.625, 0.5, 0.875, 0.4687, 1.0, 0.4375, 0.875, 0.4687, 0.0, 0.5, 0.125, 0.4375, 0.125, 0.5, 0.25, 0.5, 0.375, 0.4375, 0.375, 0.4375, 0.25, 0.5, 0.5, 0.5, 0.625, 0.4375, 0.625, 0.4375, 0.5, 0.5, 0.75, 0.5, 0.875, 0.4375, 0.875, 0.4375, 0.75, 0.4375, 0.875, 0.4062, 1.0, 0.375, 0.875, 0.4062, 0.0, 0.4375, 0.125, 0.375, 0.125, 0.4375, 0.25, 0.4375, 0.375, 0.375, 0.375, 0.375, 0.25, 0.4375, 0.5, 0.4375, 0.625, 0.375, 0.625, 0.375, 0.5, 0.4375, 0.75, 0.4375, 0.875, 0.375, 0.875, 0.375, 0.75, 0.4375, 0.125, 0.4375, 0.25, 0.375, 0.25, 0.375, 0.125, 0.4375, 0.375, 0.4375, 0.5, 0.375, 0.5, 0.375, 0.375, 0.4375, 0.625, 0.4375, 0.75, 0.375, 0.75, 0.375, 0.625, 0.375, 0.25, 0.375, 0.375, 0.3125, 0.375, 0.3125, 0.25, 0.375, 0.5, 0.375, 0.625, 0.3125, 0.625, 0.3125, 0.5, 0.375, 0.75, 0.375, 0.875, 0.3125, 0.875, 0.3125, 0.75, 0.375, 0.125, 0.375, 0.25, 0.3125, 0.25, 0.3125, 0.125, 0.375, 0.375, 0.375, 0.5, 0.3125, 0.5, 0.3125, 0.375, 0.375, 0.625, 0.375, 0.75, 0.3125, 0.75, 0.3125, 0.625, 0.375, 0.875, 0.3437, 1.0, 0.3125, 0.875, 0.3437, 0.0, 0.375, 0.125, 0.3125, 0.125, 0.3125, 0.125, 0.3125, 0.25, 0.25, 0.25, 0.25, 0.125, 0.3125, 0.375, 0.3125, 0.5, 0.25, 0.5, 0.25, 0.375, 0.3125, 0.625, 0.3125, 0.75, 0.25, 0.75, 0.25, 0.625, 0.3125, 0.875, 0.2812, 1.0, 0.25, 0.875, 0.2812, 0.0, 0.3125, 0.125, 0.25, 0.125, 0.3125, 0.25, 0.3125, 0.375, 0.25, 0.375, 0.25, 0.25, 0.3125, 0.5, 0.3125, 0.625, 0.25, 0.625, 0.25, 0.5, 0.3125, 0.75, 0.3125, 0.875, 0.25, 0.875, 0.25, 0.75, 0.25, 0.375, 0.25, 0.5, 0.1875, 0.5, 0.1875, 0.375, 0.25, 0.625, 0.25, 0.75, 0.1875, 0.75, 0.1875, 0.625, 0.25, 0.875, 0.2187, 1.0, 0.1875, 0.875, 0.2187, 0.0, 0.25, 0.125, 0.1875, 0.125, 0.25, 0.25, 0.25, 0.375, 0.1875, 0.375, 0.1875, 0.25, 0.25, 0.5, 0.25, 0.625, 0.1875, 0.625, 0.1875, 0.5, 0.25, 0.75, 0.25, 0.875, 0.1875, 0.875, 0.1875, 0.75, 0.25, 0.125, 0.25, 0.25, 0.1875, 0.25, 0.1875, 0.125, 0.1562, 0.0, 0.1875, 0.125, 0.125, 0.125, 0.1875, 0.25, 0.1875, 0.375, 0.125, 0.375, 0.125, 0.25, 0.1875, 0.5, 0.1875, 0.625, 0.125, 0.625, 0.125, 0.5, 0.1875, 0.75, 0.1875, 0.875, 0.125, 0.875, 0.125, 0.75, 0.1875, 0.125, 0.1875, 0.25, 0.125, 0.25, 0.125, 0.125, 0.1875, 0.375, 0.1875, 0.5, 0.125, 0.5, 0.125, 0.375, 0.1875, 0.625, 0.1875, 0.75, 0.125, 0.75, 0.125, 0.625, 0.1875, 0.875, 0.1562, 1.0, 0.125, 0.875, 0.125, 0.5, 0.125, 0.625, 0.0625, 0.625, 0.0625, 0.5, 0.125, 0.75, 0.125, 0.875, 0.0625, 0.875, 0.0625, 0.75, 0.125, 0.125, 0.125, 0.25, 0.0625, 0.25, 0.0625, 0.125, 0.125, 0.375, 0.125, 0.5, 0.0625, 0.5, 0.0625, 0.375, 0.125, 0.625, 0.125, 0.75, 0.0625, 0.75, 0.0625, 0.625, 0.125, 0.875, 0.09375, 1.0, 0.0625, 0.875, 0.09375, 0.0, 0.125, 0.125, 0.0625, 0.125, 0.125, 0.25, 0.125, 0.375, 0.0625, 0.375, 0.0625, 0.25, 0.0625, 0.125, 0.0625, 0.25, 0.0, 0.25, 0.0, 0.125, 0.0625, 0.375, 0.0625, 0.5, 0.0, 0.5, 0.0, 0.375, 0.0625, 0.625, 0.0625, 0.75, 0.0, 0.75, 0.0, 0.625, 0.0625, 0.875, 0.03125, 1.0, 0.0, 0.875, 0.03125, 0.0, 0.0625, 0.125, 0.0, 0.125, 0.0625, 0.25, 0.0625, 0.375, 0.0, 0.375, 0.0, 0.25, 0.0625, 0.5, 0.0625, 0.625, 0.0, 0.625, 0.0, 0.5, 0.0625, 0.75, 0.0625, 0.875, 0.0, 0.875, 0.0, 0.75, 1.0, 0.625, 1.0, 0.75, 0.9375, 0.75, 0.9375, 0.625, 1.0, 0.875, 0.9687, 1.0, 0.9375, 0.875, 0.9687, 0.0, 1.0, 0.125, 0.9375, 0.125, 1.0, 0.25, 1.0, 0.375, 0.9375, 0.375, 0.9375, 0.25, 1.0, 0.5, 1.0, 0.625, 0.9375, 0.625, 0.9375, 0.5, 1.0, 0.75, 1.0, 0.875, 0.9375, 0.875, 0.9375, 0.75, 1.0, 0.125, 1.0, 0.25, 0.9375, 0.25, 0.9375, 0.125, 1.0, 0.375, 1.0, 0.5, 0.9375, 0.5, 0.9375, 0.375, 0.9062, 0.0, 0.9375, 0.125, 0.875, 0.125, 0.9375, 0.25, 0.9375, 0.375, 0.875, 0.375, 0.875, 0.25, 0.9375, 0.5, 0.9375, 0.625, 0.875, 0.625, 0.875, 0.5, 0.9375, 0.75, 0.9375, 0.875, 0.875, 0.875, 0.875, 0.75, 0.9375, 0.125, 0.9375, 0.25, 0.875, 0.25, 0.875, 0.125, 0.9375, 0.375, 0.9375, 0.5, 0.875, 0.5, 0.875, 0.375, 0.9375, 0.625, 0.9375, 0.75, 0.875, 0.75, 0.875, 0.625, 0.9375, 0.875, 0.9062, 1.0, 0.875, 0.875, 0.875, 0.75, 0.875, 0.875, 0.8125, 0.875, 0.8125, 0.75, 0.875, 0.125, 0.875, 0.25, 0.8125, 0.25, 0.8125, 0.125, 0.875, 0.375, 0.875, 0.5, 0.8125, 0.5, 0.8125, 0.375, 0.875, 0.625, 0.875, 0.75, 0.8125, 0.75, 0.8125, 0.625, 0.875, 0.875, 0.8437, 1.0, 0.8125, 0.875, 0.8437, 0.0, 0.875, 0.125, 0.8125, 0.125, 0.875, 0.25, 0.875, 0.375, 0.8125, 0.375, 0.8125, 0.25, 0.875, 0.5, 0.875, 0.625, 0.8125, 0.625, 0.8125, 0.5, 0.8125, 0.125, 0.8125, 0.25, 0.75, 0.25, 0.75, 0.125, 0.8125, 0.375, 0.8125, 0.5, 0.75, 0.5, 0.75, 0.375, 0.8125, 0.625, 0.8125, 0.75, 0.75, 0.75, 0.75, 0.625, 0.8125, 0.875, 0.7812, 1.0, 0.75, 0.875, 0.7812, 0.0, 0.8125, 0.125, 0.75, 0.125, 0.8125, 0.25, 0.8125, 0.375, 0.75, 0.375, 0.75, 0.25, 0.8125, 0.5, 0.8125, 0.625, 0.75, 0.625, 0.75, 0.5, 0.8125, 0.75, 0.8125, 0.875, 0.75, 0.875, 0.75, 0.75, 0.5903, 0.9617, 0.5903, 0.8897, 0.5903, 0.8862, 0.5903, 0.9653, 0.5903, 0.8897, 0.5903, 0.9617, 0.5903, 0.9653, 0.5903, 0.8862, 0.5903, 0.9617, 0.5903, 0.9617, 0.5903, 0.9653, 0.5903, 0.9653, 0.5903, 0.8897, 0.5903, 0.8897, 0.5903, 0.8862, 0.5903, 0.8862, 0.5903, 0.8897, 0.5903, 0.9617, 0.5903, 0.9617, 0.5903, 0.8897, 0.5903, 0.8897, 0.5903, 0.9617, 0.5903, 0.9617, 0.5903, 0.8897, 0.5903, 0.8897, 0.5903, 0.8897, 0.5903, 0.8897, 0.5903, 0.8897, 0.5903, 0.9617, 0.5903, 0.8897, 0.5903, 0.8897, 0.5903, 0.9617])
me_cube_003.update()

# ---- objects
ob_commode = bpy.data.objects.new('commode', me_cube)
ob_tiroir = bpy.data.objects.new('tiroir', me_cube_005)
ob_tiroir_001 = bpy.data.objects.new('tiroir.001', me_cube_001)
ob_tiroir_002 = bpy.data.objects.new('tiroir.002', me_cube_002)
ob_tiroir_003 = bpy.data.objects.new('tiroir.003', me_cube_003)

# ---- transforms, parenting, visibility, modifiers, constraints
ob_commode.location = (0.0, 0.0, 0.0)
ob_tiroir.parent = ob_commode
ob_tiroir.location = (-0.5226, -0.5318, 1.248)
ob_tiroir_001.parent = ob_commode
ob_tiroir_001.location = (0.5017, -0.5318, 1.248)
ob_tiroir_002.parent = ob_commode
ob_tiroir_002.location = (-0.5226, -0.5318, 0.7443)
ob_tiroir_003.parent = ob_commode
ob_tiroir_003.location = (0.5017, -0.5318, 0.7443)

# ---- collection membership
col_collection.objects.link(ob_commode)
col_collection.objects.link(ob_tiroir)
col_collection.objects.link(ob_tiroir_001)
col_collection.objects.link(ob_tiroir_002)
col_collection.objects.link(ob_tiroir_003)

# ---- scene / render settings (as saved in the file)
scene.frame_start = 1; scene.frame_end = 250; scene.frame_set(1)
scene.render.engine = 'CYCLES'
scene.cycles.use_denoising = False
scene.cycles.samples = 64
scene.cycles.max_bounces = 6
scene.cycles.diffuse_bounces = 2
scene.cycles.glossy_bounces = 2
scene.cycles.transmission_bounces = 6
scene.cycles.transparent_max_bounces = 4
bpy.context.view_layer.update()

# ---- added for rendering (the .blend has no active camera and no usable light): camera, sun
cam_auto = bpy.data.cameras.new('AutoCamera')
cam_auto.lens = 50.0
cam_auto.sensor_width = 36.0
cam_auto.clip_end = 1000.0
ob_auto_camera = bpy.data.objects.new('AutoCamera', cam_auto)
scene.collection.objects.link(ob_auto_camera)
ob_auto_camera.location = (2.91451, -3.59153, 3.13377)
ob_auto_camera.rotation_euler = (1.09748, -7.21219e-08, 0.694738)
scene.camera = ob_auto_camera
light_auto_sun = bpy.data.lights.new('AutoSun', 'SUN')
light_auto_sun.energy = 3.0
light_auto_sun.angle = 0.0523599
ob_auto_sun = bpy.data.objects.new('AutoSun', light_auto_sun)
scene.collection.objects.link(ob_auto_sun)
ob_auto_sun.rotation_euler = (0.872665, 0.174533, 0.523599)
bpy.context.view_layer.update()
